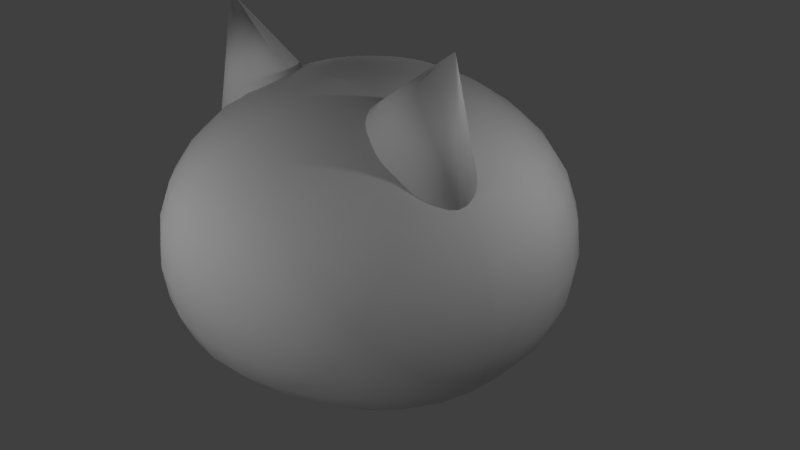 # Source: cat_head_plush.blend  (saved by Blender 2.79.0; exported with 4.5.12 LTS)
import bpy
from mathutils import Matrix  # noqa: F401  (used for matrix-valued properties, if any)

bpy.ops.wm.read_factory_settings(use_empty=True)
scene = bpy.context.scene
scene.name = 'Scene'

# ---- collections
col_collection_1 = bpy.data.collections.new('Collection 1'); scene.collection.children.link(col_collection_1)

# ---- world
world_world = bpy.data.worlds.new('World'); scene.world = world_world
world_world.color = (0.05088, 0.05088, 0.05088)
world_world.use_sun_shadow = False
world_world.sun_shadow_jitter_overblur = 0.0
world_world.cycles.sampling_method = 'MANUAL'

# ---- cameras
cam_camera = bpy.data.cameras.new('Camera')
cam_camera.clip_end = 100.0
cam_camera.lens = 35.0
cam_camera.sensor_width = 32.0
cam_camera.sensor_height = 18.0
cam_camera.ortho_scale = 7.314
cam_camera.dof.focus_distance = 0.0
cam_camera.dof.aperture_fstop = 128.0

# ---- lights
light_lamp = bpy.data.lights.new('Lamp', 'POINT')
light_lamp.transmission_factor = 0.0
light_lamp.cutoff_distance = 30.0
light_lamp.energy = 100.0
light_lamp.shadow_buffer_clip_start = 1.001
light_lamp.shadow_soft_size = 0.1
light_lamp.shadow_maximum_resolution = 0.006
light_lamp.use_absolute_resolution = True
light_lamp_001 = bpy.data.lights.new('Lamp.001', 'POINT')
light_lamp_001.transmission_factor = 0.0
light_lamp_001.cutoff_distance = 30.0
light_lamp_001.energy = 100.0
light_lamp_001.shadow_buffer_clip_start = 1.001
light_lamp_001.shadow_soft_size = 0.1
light_lamp_001.shadow_maximum_resolution = 0.006
light_lamp_001.use_absolute_resolution = True
light_lamp_002 = bpy.data.lights.new('Lamp.002', 'POINT')
light_lamp_002.transmission_factor = 0.0
light_lamp_002.cutoff_distance = 30.0
light_lamp_002.energy = 100.0
light_lamp_002.shadow_buffer_clip_start = 1.001
light_lamp_002.shadow_soft_size = 0.1
light_lamp_002.shadow_maximum_resolution = 0.006
light_lamp_002.use_absolute_resolution = True
light_lamp_003 = bpy.data.lights.new('Lamp.003', 'POINT')
light_lamp_003.transmission_factor = 0.0
light_lamp_003.cutoff_distance = 30.0
light_lamp_003.energy = 100.0
light_lamp_003.shadow_buffer_clip_start = 1.001
light_lamp_003.shadow_soft_size = 0.1
light_lamp_003.shadow_maximum_resolution = 0.006
light_lamp_003.use_absolute_resolution = True

# ---- meshes
me_sphere = bpy.data.meshes.new('Sphere')
me_sphere.from_pydata([(0.0, -3.864e-07, -0.6432), (0.03806, 0.1913, 0.8308), (0.07466, 0.3753, 0.7786), (0.1084, 0.5449, 0.6985), (0.1379, 0.6935, 0.5967), (0.1622, 0.8155, 0.48), (0.1802, 0.9061, 0.3415), (0.1914, 0.9619, 0.1788), (0.1951, 0.9808, 0.005236), (0.1914, 0.9619, -0.1643), (0.1803, 0.9061, -0.3143), (0.1623, 0.8155, -0.4289), (0.1381, 0.6935, -0.5156), (0.1084, 0.5449, -0.5953), (0.07469, 0.3753, -0.6619), (0.03813, 0.1913, -0.6659), (0.07466, 0.1802, 0.8308), (0.1464, 0.3536, 0.7785), (0.2126, 0.5133, 0.6984), (0.2706, 0.6533, 0.5966), (0.3182, 0.7682, 0.4798), (0.3536, 0.8536, 0.3414), (0.3754, 0.9061, 0.1789), (0.3827, 0.9239, 0.005421), (0.3754, 0.9061, -0.164), (0.3537, 0.8536, -0.3137), (0.3184, 0.7682, -0.428), (0.2708, 0.6533, -0.5149), (0.2127, 0.5133, -0.5949), (0.1465, 0.3536, -0.6615), (0.0748, 0.1802, -0.6646), (0.1084, 0.1622, 0.8307), (0.2126, 0.3182, 0.7785), (0.3087, 0.4619, 0.6983), (0.3928, 0.5879, 0.5964), (0.4619, 0.6913, 0.4795), (0.5133, 0.7682, 0.3413), (0.5449, 0.8155, 0.1789), (0.5557, 0.8315, 0.005706), (0.545, 0.8155, -0.1634), (0.5135, 0.7682, -0.3126), (0.4623, 0.6913, -0.4265), (0.3931, 0.5879, -0.5138), (0.3088, 0.4619, -0.5943), (0.2127, 0.3182, -0.661), (0.1086, 0.1622, -0.6624), (0.1379, 0.1379, 0.8307), (0.2706, 0.2706, 0.7784), (0.3928, 0.3928, 0.6981), (0.5, 0.5, 0.5961), (0.5879, 0.5879, 0.4792), (0.6533, 0.6533, 0.3411), (0.6936, 0.6935, 0.1789), (0.7072, 0.7071, 0.006073), (0.6937, 0.6935, -0.1626), (0.6536, 0.6533, -0.3112), (0.5884, 0.5879, -0.4246), (0.5004, 0.5, -0.5123), (0.3931, 0.3928, -0.5934), (0.2707, 0.2706, -0.6601), (0.1382, 0.1379, -0.6595), (0.1622, 0.1084, 0.8307), (0.3182, 0.2126, 0.7783), (0.4619, 0.3087, 0.6979), (0.5879, 0.3928, 0.5957), (0.6913, 0.4619, 0.4787), (0.7682, 0.5133, 0.3408), (0.8156, 0.5449, 0.179), (0.8316, 0.5556, 0.006507), (0.8157, 0.5449, -0.1617), (0.7686, 0.5133, -0.3094), (0.6919, 0.4619, -0.4222), (0.5884, 0.3928, -0.5105), (0.4622, 0.3087, -0.5924), (0.3186, 0.2126, -0.659), (0.1627, 0.1084, -0.656), (0.1802, 0.07466, 0.8307), (0.3536, 0.1464, 0.7782), (0.5133, 0.2126, 0.6977), (0.6533, 0.2706, 0.5953), (0.7682, 0.3182, 0.4782), (0.8536, 0.3536, 0.3405), (0.9062, 0.3753, 0.1791), (0.924, 0.3827, 0.006998), (0.9064, 0.3753, -0.1606), (0.854, 0.3536, -0.3074), (0.7688, 0.3182, -0.4195), (0.6539, 0.2706, -0.5084), (0.5148, 0.2126, -0.5913), (0.3556, 0.1464, -0.6578), (0.1813, 0.07465, -0.6522), (0.1913, 0.03806, 0.8307), (0.3753, 0.07466, 0.7781), (0.5449, 0.1084, 0.6974), (0.6935, 0.1379, 0.5949), (0.8155, 0.1622, 0.4777), (0.9062, 0.1802, 0.3402), (0.962, 0.1913, 0.1792), (0.9809, 0.1951, 0.007549), (0.9622, 0.1913, -0.1594), (0.9066, 0.1802, -0.3052), (0.8165, 0.1622, -0.4166), (0.6972, 0.1379, -0.5066), (0.5523, 0.1083, -0.5909), (0.3815, 0.07462, -0.6565), (0.1934, 0.03805, -0.6482), (0.1951, -3.043e-07, 0.8306), (0.3827, -2.975e-07, 0.7779), (0.5556, -2.917e-07, 0.6972), (0.7071, -3.024e-07, 0.5944), (0.8315, -3.224e-07, 0.4771), (0.9239, -2.681e-07, 0.3399), (0.9809, -3.912e-07, 0.1792), (1.0, -3.797e-07, 0.008157), (0.9811, -3.985e-07, -0.1581), (0.9248, -2.834e-06, -0.303), (0.8367, -2.762e-05, -0.4141), (0.7221, -8.801e-05, -0.5058), (0.5769, -0.0001279, -0.5914), (0.3964, -8.191e-05, -0.6553), (0.1984, -1.857e-05, -0.6444), (0.1913, -0.03806, 0.8306), (0.3753, -0.07466, 0.7778), (0.5449, -0.1084, 0.6969), (0.6935, -0.138, 0.594), (0.8155, -0.1622, 0.4765), (0.9062, -0.1802, 0.3396), (0.962, -0.1913, 0.1793), (0.981, -0.1951, 0.00877), (0.9623, -0.1913, -0.1568), (0.9098, -0.1803, -0.301), (0.8312, -0.1623, -0.4124), (0.7227, -0.1381, -0.5054), (0.5763, -0.1086, -0.5914), (0.3973, -0.07479, -0.6538), (0.1958, -0.03809, -0.6408), (0.1802, -0.07466, 0.8306), (0.3536, -0.1464, 0.7777), (0.3797, -0.1466, -0.6515), (0.1854, -0.07469, -0.6376), (0.1622, -0.1084, 0.8306), (0.1674, -0.1084, -0.6348), (0.1379, -0.138, 0.8305), (0.1424, -0.138, -0.6325), (0.1084, -0.1622, 0.8305), (0.1117, -0.1622, -0.6306), (0.07466, -0.1802, 0.8305), (0.07667, -0.1803, -0.6292), (0.03806, -0.1913, 0.8305), (0.03896, -0.1913, -0.6283), (-7.212e-09, -0.1951, 0.8305), (4.191e-09, -0.1951, -0.628), (-0.03806, -0.1913, 0.8305), (-0.03896, -0.1913, -0.6283), (-1.247e-07, -6.045e-07, 0.8494), (-0.07466, -0.1802, 0.8305), (-0.07667, -0.1803, -0.6292), (-0.1084, -0.1622, 0.8305), (-0.1117, -0.1622, -0.6306), (-0.1379, -0.138, 0.8305), (-0.1424, -0.138, -0.6325), (-0.1622, -0.1084, 0.8306), (-0.1674, -0.1084, -0.6348), (-0.1802, -0.07466, 0.8306), (-0.3536, -0.1464, 0.7777), (-0.3797, -0.1466, -0.6515), (-0.1854, -0.07469, -0.6376), (-0.1913, -0.03806, 0.8306), (-0.3753, -0.07466, 0.7778), (-0.5449, -0.1084, 0.6969), (-0.6935, -0.1379, 0.594), (-0.8155, -0.1622, 0.4765), (-0.9062, -0.1802, 0.3396), (-0.962, -0.1913, 0.1793), (-0.981, -0.1951, 0.00877), (-0.9623, -0.1913, -0.1568), (-0.9098, -0.1803, -0.301), (-0.8312, -0.1623, -0.4124), (-0.7227, -0.1381, -0.5054), (-0.5763, -0.1086, -0.5914), (-0.3973, -0.07479, -0.6538), (-0.1958, -0.03809, -0.6408), (-0.1951, -2.894e-07, 0.8306), (-0.3827, -2.602e-07, 0.7779), (-0.5556, -2.619e-07, 0.6972), (-0.7071, -1.683e-07, 0.5944), (-0.8315, -1.287e-07, 0.4771), (-0.9239, -3.128e-07, 0.3399), (-0.9809, -9.319e-08, 0.1792), (-1.0, -1.413e-07, 0.008157), (-0.9811, -1.005e-07, -0.1581), (-0.9248, -2.924e-06, -0.303), (-0.8367, -2.743e-05, -0.4141), (-0.7221, -8.787e-05, -0.5058), (-0.5769, -0.0001278, -0.5914), (-0.3964, -8.186e-05, -0.6553), (-0.1984, -1.858e-05, -0.6444), (-0.1913, 0.03806, 0.8307), (-0.3753, 0.07466, 0.7781), (-0.5449, 0.1084, 0.6974), (-0.6935, 0.1379, 0.5949), (-0.8155, 0.1622, 0.4777), (-0.9062, 0.1802, 0.3402), (-0.962, 0.1913, 0.1792), (-0.9809, 0.1951, 0.007549), (-0.9622, 0.1913, -0.1594), (-0.9066, 0.1802, -0.3052), (-0.8165, 0.1622, -0.4166), (-0.6972, 0.1379, -0.5066), (-0.5523, 0.1083, -0.5909), (-0.3815, 0.07462, -0.6565), (-0.1934, 0.03805, -0.6482), (-0.1802, 0.07466, 0.8307), (-0.3536, 0.1464, 0.7782), (-0.5133, 0.2126, 0.6977), (-0.6533, 0.2706, 0.5953), (-0.7682, 0.3182, 0.4782), (-0.8536, 0.3536, 0.3405), (-0.9062, 0.3753, 0.1791), (-0.924, 0.3827, 0.006998), (-0.9064, 0.3753, -0.1606), (-0.854, 0.3536, -0.3074), (-0.7688, 0.3182, -0.4195), (-0.6539, 0.2706, -0.5084), (-0.5148, 0.2126, -0.5913), (-0.3556, 0.1464, -0.6578), (-0.1813, 0.07465, -0.6522), (-0.1622, 0.1084, 0.8307), (-0.3182, 0.2126, 0.7783), (-0.4619, 0.3087, 0.6979), (-0.5879, 0.3928, 0.5957), (-0.6913, 0.4619, 0.4787), (-0.7682, 0.5133, 0.3408), (-0.8156, 0.5449, 0.179), (-0.8316, 0.5556, 0.006507), (-0.8157, 0.5449, -0.1617), (-0.7686, 0.5133, -0.3094), (-0.6919, 0.4619, -0.4222), (-0.5884, 0.3928, -0.5105), (-0.4622, 0.3087, -0.5924), (-0.3186, 0.2126, -0.659), (-0.1627, 0.1084, -0.656), (-0.1379, 0.1379, 0.8307), (-0.2706, 0.2706, 0.7784), (-0.3928, 0.3928, 0.6981), (-0.5, 0.5, 0.5961), (-0.5879, 0.5879, 0.4792), (-0.6533, 0.6533, 0.3411), (-0.6936, 0.6935, 0.1789), (-0.7072, 0.7071, 0.006073), (-0.6937, 0.6935, -0.1626), (-0.6536, 0.6533, -0.3112), (-0.5884, 0.5879, -0.4246), (-0.5004, 0.5, -0.5123), (-0.3931, 0.3928, -0.5934), (-0.2707, 0.2706, -0.6601), (-0.1382, 0.1379, -0.6595), (-0.1084, 0.1622, 0.8307), (-0.2126, 0.3182, 0.7785), (-0.3087, 0.4619, 0.6983), (-0.3928, 0.5879, 0.5964), (-0.4619, 0.6913, 0.4795), (-0.5133, 0.7682, 0.3413), (-0.5449, 0.8155, 0.1789), (-0.5557, 0.8315, 0.005706), (-0.545, 0.8155, -0.1634), (-0.5135, 0.7682, -0.3126), (-0.4623, 0.6913, -0.4265), (-0.3931, 0.5879, -0.5138), (-0.3088, 0.4619, -0.5943), (-0.2127, 0.3182, -0.661), (-0.1086, 0.1622, -0.6624), (-0.07466, 0.1802, 0.8308), (-0.1464, 0.3536, 0.7785), (-0.2126, 0.5133, 0.6984), (-0.2706, 0.6533, 0.5966), (-0.3182, 0.7682, 0.4798), (-0.3536, 0.8536, 0.3414), (-0.3754, 0.9061, 0.1789), (-0.3827, 0.9239, 0.005421), (-0.3754, 0.9061, -0.164), (-0.3537, 0.8536, -0.3137), (-0.3184, 0.7682, -0.428), (-0.2708, 0.6533, -0.5149), (-0.2127, 0.5133, -0.5949), (-0.1465, 0.3536, -0.6615), (-0.0748, 0.1802, -0.6646), (-0.03806, 0.1913, 0.8308), (-0.07466, 0.3753, 0.7786), (-0.1084, 0.5449, 0.6985), (-0.1379, 0.6935, 0.5967), (-0.1622, 0.8155, 0.48), (-0.1802, 0.9061, 0.3415), (-0.1914, 0.9619, 0.1788), (-0.1951, 0.9808, 0.005236), (-0.1914, 0.9619, -0.1643), (-0.1803, 0.9061, -0.3143), (-0.1623, 0.8155, -0.4289), (-0.1381, 0.6935, -0.5156), (-0.1084, 0.5449, -0.5953), (-0.07469, 0.3753, -0.6619), (-0.03813, 0.1913, -0.6659), (3.749e-08, 0.1951, 0.8308), (7.847e-08, 0.3827, 0.7786), (1.083e-07, 0.5556, 0.6985), (1.53e-07, 0.7071, 0.5968), (2.722e-07, 0.8315, 0.48), (6.357e-08, 0.9239, 0.3416), (2.573e-07, 0.9808, 0.1788), (2.724e-07, 1.0, 0.005187), (2.573e-07, 0.9808, -0.1644), (6.356e-08, 0.9239, -0.3146), (2.722e-07, 0.8315, -0.4292), (1.532e-07, 0.7071, -0.5159), (1.239e-07, 0.5556, -0.5955), (7.875e-08, 0.3827, -0.662), (1.537e-08, 0.1951, -0.6663), (-0.4937, 0.04588, 0.5585), (-0.4309, 0.0428, 0.587), (-0.3701, 0.03085, 0.6141), (-0.3137, 0.01051, 0.6387), (-0.2639, -0.01745, 0.6598), (-0.2226, -0.05196, 0.6768), (-0.1913, -0.09168, 0.6889), (-0.1713, -0.1351, 0.6956), (-0.1633, -0.1805, 0.6967), (-0.8057, -0.1949, 0.4029), (-0.8014, -0.1492, 0.4074), (-0.7848, -0.105, 0.4174), (-0.7567, -0.06393, 0.4324), (-0.7182, -0.02764, 0.452), (-0.6706, 0.002509, 0.4754), (-0.616, 0.02534, 0.5016), (-0.5562, 0.03999, 0.5296), (0.4937, 0.04588, 0.5585), (0.4309, 0.0428, 0.587), (0.3701, 0.03085, 0.6141), (0.3137, 0.01051, 0.6387), (0.2639, -0.01745, 0.6598), (0.2226, -0.05196, 0.6768), (0.1913, -0.09168, 0.6889), (0.1713, -0.1351, 0.6956), (0.1633, -0.1805, 0.6967), (0.8057, -0.1949, 0.4029), (0.8014, -0.1492, 0.4074), (0.7848, -0.105, 0.4174), (0.7567, -0.06393, 0.4324), (0.7182, -0.02764, 0.452), (0.6706, 0.002509, 0.4754), (0.616, 0.02534, 0.5016), (0.5562, 0.03999, 0.5296), (0.503, -0.2083, 0.7019), (0.9777, -0.2057, 0.008803), (0.3123, -0.2086, 0.7796), (0.2087, -0.2087, 0.8022), (0.1395, -0.2088, 0.8147), (0.08649, -0.2088, 0.8218), (0.04154, -0.2088, 0.8255), (-3.668e-09, -0.2088, 0.8266), (-0.04154, -0.2088, 0.8255), (-0.08649, -0.2088, 0.8218), (-0.1395, -0.2088, 0.8147), (-0.2087, -0.2087, 0.8022), (-0.3123, -0.2086, 0.7796), (-0.503, -0.2083, 0.7019), (-0.3496, -0.2032, -0.6489), (-0.3203, -0.2086, 0.7776), (-0.9582, -0.2051, -0.1567), (-0.9029, -0.2046, -0.3008), (-0.5146, -0.2083, 0.6967), (-0.8209, -0.2041, -0.412), (-0.6723, -0.2079, 0.5938), (-0.7051, -0.2038, -0.5046), (-0.8018, -0.2075, 0.4764), (-0.5502, -0.2035, -0.5906), (-0.898, -0.207, 0.3395), (-0.9575, -0.2064, 0.1793), (-0.7238, -0.2098, 1.074), (-0.166, -0.2083, 0.694), (0.7238, -0.2098, 1.074), (0.166, -0.2083, 0.694), (0.7069, -0.2097, 1.07), (0.7126, -0.2097, 1.073), (0.6973, -0.2097, 1.065), (0.6775, -0.2097, 1.052), (0.6077, -0.2095, 1.004), (0.8036, -0.2072, 0.4032), (0.7596, -0.2088, 0.8249), (0.739, -0.2095, 1.01), (0.7345, -0.2096, 1.042), (0.7321, -0.2097, 1.056), (0.7302, -0.2097, 1.063), (0.7286, -0.2097, 1.068), (0.7271, -0.2097, 1.071), (0.7255, -0.2097, 1.073), (0.7218, -0.2098, 1.075), (0.7195, -0.2098, 1.075), (0.7166, -0.2098, 1.074), (-0.7126, -0.2097, 1.073), (-0.7069, -0.2097, 1.07), (-0.6973, -0.2097, 1.065), (-0.6775, -0.2097, 1.052), (-0.6077, -0.2095, 1.004), (-0.7596, -0.2088, 0.8249), (-0.8036, -0.2072, 0.4032), (-0.739, -0.2095, 1.01), (-0.7345, -0.2096, 1.042), (-0.7321, -0.2097, 1.056), (-0.7302, -0.2097, 1.063), (-0.7286, -0.2097, 1.068), (-0.7271, -0.2097, 1.071), (-0.7255, -0.2097, 1.073), (-0.7218, -0.2098, 1.075), (-0.7195, -0.2098, 1.075), (-0.7166, -0.2098, 1.074), (-0.9777, -0.2057, 0.008803), (-0.5238, -0.2034, -0.5992), (-0.3284, -0.2032, -0.6472), (-0.2166, -0.2033, -0.6386), (-0.1421, -0.2033, -0.6333), (-0.08686, -0.2033, -0.6303), (-0.04143, -0.2033, -0.6288), (4.191e-09, -0.2033, -0.6283), (0.04143, -0.2033, -0.6288), (0.08686, -0.2033, -0.6303), (0.1421, -0.2033, -0.6333), (0.2166, -0.2033, -0.6386), (0.3496, -0.2032, -0.6489), (0.3284, -0.2032, -0.6472), (0.3203, -0.2086, 0.7776), (0.898, -0.207, 0.3395), (0.9575, -0.2064, 0.1793), (0.8018, -0.2075, 0.4764), (0.7051, -0.2038, -0.5046), (0.5502, -0.2035, -0.5906), (0.6723, -0.2079, 0.5938), (0.8209, -0.2041, -0.412), (0.5146, -0.2083, 0.6967), (0.9029, -0.2046, -0.3008), (0.9582, -0.2051, -0.1567), (0.5238, -0.2034, -0.5992), (0.5133, -0.2126, 0.6967), (0.6533, -0.2706, 0.5936), (0.7682, -0.3182, 0.476), (0.8536, -0.3536, 0.3392), (0.9062, -0.3753, 0.1794), (0.924, -0.3827, 0.009354), (0.9068, -0.3753, -0.1557), (0.8606, -0.3536, -0.2993), (0.7928, -0.3183, -0.4107), (0.6872, -0.2708, -0.5038), (0.5476, -0.2128, -0.5905), (0.3182, -0.2126, 0.7776), (0.4619, -0.3087, 0.6964), (0.5879, -0.3928, 0.5932), (0.6913, -0.4619, 0.4755), (0.7682, -0.5133, 0.3389), (0.8156, -0.5449, 0.1795), (0.8316, -0.5556, 0.009882), (0.8162, -0.5449, -0.1545), (0.7752, -0.5133, -0.2972), (0.716, -0.4621, -0.408), (0.6218, -0.3931, -0.5017), (0.4963, -0.3089, -0.5894), (0.3445, -0.2128, -0.6485), (0.2706, -0.2706, 0.7775), (0.3928, -0.3928, 0.6962), (0.5, -0.5, 0.5928), (0.5879, -0.5879, 0.475), (0.6533, -0.6533, 0.3387), (0.6936, -0.6935, 0.1795), (0.7072, -0.7071, 0.01034), (0.6938, -0.6935, -0.1535), (0.6569, -0.6533, -0.2949), (0.6036, -0.588, -0.4044), (0.5294, -0.5002, -0.4994), (0.4244, -0.393, -0.588), (0.2932, -0.2707, -0.6449), (0.2126, -0.3182, 0.7774), (0.3087, -0.4619, 0.6961), (0.3928, -0.5879, 0.5926), (0.4619, -0.6913, 0.4746), (0.5133, -0.7682, 0.3385), (0.5449, -0.8155, 0.1796), (0.5557, -0.8315, 0.01068), (0.5451, -0.8155, -0.1526), (0.514, -0.7682, -0.293), (0.4669, -0.6914, -0.4011), (0.4082, -0.588, -0.4961), (0.3306, -0.4621, -0.5859), (0.2273, -0.3183, -0.6409), (0.1464, -0.3536, 0.7774), (0.2126, -0.5133, 0.6959), (0.2706, -0.6533, 0.5923), (0.3182, -0.7682, 0.4744), (0.3536, -0.8536, 0.3383), (0.3754, -0.9061, 0.1796), (0.3828, -0.9239, 0.01094), (0.3755, -0.9061, -0.1521), (0.3538, -0.8536, -0.2919), (0.3188, -0.7682, -0.399), (0.2741, -0.6533, -0.4934), (0.2203, -0.5133, -0.5834), (0.1532, -0.3536, -0.6375), (0.07466, -0.3753, 0.7773), (0.1084, -0.5449, 0.6959), (0.138, -0.6935, 0.5922), (0.1622, -0.8155, 0.4742), (0.1802, -0.9061, 0.3382), (0.1914, -0.9619, 0.1797), (0.1951, -0.9808, 0.01113), (0.1914, -0.9619, -0.1517), (0.1804, -0.9061, -0.2912), (0.1623, -0.8155, -0.3981), (0.1382, -0.6935, -0.4924), (0.1098, -0.5449, -0.5822), (0.07688, -0.3753, -0.6354), (4.122e-08, -0.3827, 0.7773), (2.632e-08, -0.5556, 0.6958), (-2.584e-08, -0.7071, 0.5922), (-8.544e-08, -0.8315, 0.4741), (6.357e-08, -0.9239, 0.3382), (-8.545e-08, -0.9808, 0.1797), (-1.004e-07, -1.0, 0.01119), (-8.545e-08, -0.9808, -0.1516), (6.356e-08, -0.9239, -0.2909), (-8.522e-08, -0.8315, -0.3977), (-2.561e-08, -0.7071, -0.4921), (-1.071e-08, -0.5556, -0.5819), (4.191e-09, -0.3827, -0.6346), (-0.07466, -0.3753, 0.7773), (-0.1084, -0.5449, 0.6959), (-0.138, -0.6935, 0.5922), (-0.1622, -0.8155, 0.4742), (-0.1802, -0.9061, 0.3382), (-0.1914, -0.9619, 0.1797), (-0.1951, -0.9808, 0.01113), (-0.1914, -0.9619, -0.1517), (-0.1804, -0.9061, -0.2912), (-0.1623, -0.8155, -0.3981), (-0.1382, -0.6935, -0.4924), (-0.1098, -0.5449, -0.5822), (-0.07688, -0.3753, -0.6354), (-0.1464, -0.3536, 0.7774), (-0.2126, -0.5133, 0.6959), (-0.2706, -0.6533, 0.5923), (-0.3182, -0.7682, 0.4744), (-0.3536, -0.8536, 0.3383), (-0.3754, -0.9061, 0.1796), (-0.3828, -0.9239, 0.01094), (-0.3755, -0.9061, -0.1521), (-0.3538, -0.8536, -0.2919), (-0.3188, -0.7682, -0.399), (-0.2741, -0.6533, -0.4934), (-0.2203, -0.5133, -0.5834), (-0.1532, -0.3536, -0.6375), (-0.2126, -0.3182, 0.7774), (-0.3087, -0.4619, 0.6961), (-0.3928, -0.5879, 0.5926), (-0.4619, -0.6913, 0.4746), (-0.5133, -0.7682, 0.3385), (-0.5449, -0.8155, 0.1796), (-0.5557, -0.8315, 0.01068), (-0.5451, -0.8155, -0.1526), (-0.514, -0.7682, -0.293), (-0.4669, -0.6914, -0.4011), (-0.4082, -0.588, -0.4961), (-0.3306, -0.4621, -0.5859), (-0.2273, -0.3183, -0.6409), (-0.2706, -0.2706, 0.7775), (-0.3928, -0.3928, 0.6962), (-0.5, -0.5, 0.5928), (-0.5879, -0.5879, 0.475), (-0.6533, -0.6533, 0.3387), (-0.6936, -0.6935, 0.1795), (-0.7072, -0.7071, 0.01034), (-0.6938, -0.6935, -0.1535), (-0.6569, -0.6533, -0.2949), (-0.6036, -0.588, -0.4044), (-0.5294, -0.5002, -0.4994), (-0.4244, -0.393, -0.588), (-0.2932, -0.2707, -0.6449), (-0.3182, -0.2126, 0.7776), (-0.4619, -0.3087, 0.6964), (-0.5879, -0.3928, 0.5932), (-0.6913, -0.4619, 0.4755), (-0.7682, -0.5133, 0.3389), (-0.8156, -0.5449, 0.1795), (-0.8316, -0.5556, 0.009882), (-0.8162, -0.5449, -0.1545), (-0.7752, -0.5133, -0.2972), (-0.716, -0.4621, -0.408), (-0.6218, -0.3931, -0.5017), (-0.4963, -0.3089, -0.5894), (-0.3445, -0.2128, -0.6485), (-0.5133, -0.2126, 0.6967), (-0.6533, -0.2706, 0.5936), (-0.7682, -0.3182, 0.476), (-0.8536, -0.3536, 0.3392), (-0.9062, -0.3753, 0.1794), (-0.924, -0.3827, 0.009354), (-0.9068, -0.3753, -0.1557), (-0.8606, -0.3536, -0.2993), (-0.7928, -0.3183, -0.4107), (-0.6872, -0.2708, -0.5038), (-0.5476, -0.2128, -0.5905), (-0.7307, -0.2175, 1.089), (-0.1677, -0.2263, 0.6922), (-0.1842, -0.2705, 0.6822), (-0.2123, -0.3115, 0.6672), (-0.2509, -0.3478, 0.6476), (-0.2984, -0.378, 0.6242), (-0.3531, -0.4008, 0.598), (-0.4128, -0.4155, 0.5699), (-0.4753, -0.4214, 0.5411), (-0.5382, -0.4183, 0.5126), (-0.5989, -0.4063, 0.4855), (-0.6553, -0.386, 0.4609), (-0.7051, -0.358, 0.4397), (-0.7465, -0.3235, 0.4228), (-0.7778, -0.2838, 0.4107), (-0.7978, -0.2404, 0.404), (0.7307, -0.2175, 1.089), (0.1677, -0.2263, 0.6922), (0.1842, -0.2705, 0.6822), (0.2123, -0.3115, 0.6672), (0.2509, -0.3478, 0.6476), (0.2984, -0.378, 0.6242), (0.3531, -0.4008, 0.598), (0.4128, -0.4155, 0.5699), (0.4753, -0.4214, 0.5411), (0.5382, -0.4183, 0.5126), (0.5989, -0.4063, 0.4855), (0.6553, -0.386, 0.4609), (0.7051, -0.358, 0.4397), (0.7465, -0.3235, 0.4228), (0.7778, -0.2838, 0.4107), (0.7978, -0.2404, 0.404), (0.5238, -0.2034, -0.5992), (0.9582, -0.2051, -0.1567), (0.9029, -0.2046, -0.3008), (0.5146, -0.2083, 0.6967), (0.8209, -0.2041, -0.412), (0.6723, -0.2079, 0.5938), (0.7051, -0.2038, -0.5046), (0.8018, -0.2075, 0.4764), (0.5502, -0.2035, -0.5906), (0.898, -0.207, 0.3395), (0.9575, -0.2064, 0.1793), (0.3284, -0.2032, -0.6472), (0.3496, -0.2032, -0.6489), (0.3203, -0.2086, 0.7776), (0.2166, -0.2033, -0.6386), (0.1421, -0.2033, -0.6333), (0.08686, -0.2033, -0.6303), (0.04143, -0.2033, -0.6288), (4.191e-09, -0.2033, -0.6283), (-0.04143, -0.2033, -0.6288), (-0.08686, -0.2033, -0.6303), (-0.1421, -0.2033, -0.6333), (-0.2166, -0.2033, -0.6386), (-0.3284, -0.2032, -0.6472), (-0.5238, -0.2034, -0.5992), (-0.9777, -0.2057, 0.008803), (-0.7166, -0.2098, 1.074), (-0.7195, -0.2098, 1.075), (-0.7218, -0.2098, 1.075), (-0.7255, -0.2097, 1.073), (-0.7271, -0.2097, 1.071), (-0.7286, -0.2097, 1.068), (-0.7302, -0.2097, 1.063), (-0.7321, -0.2097, 1.056), (-0.7345, -0.2096, 1.042), (-0.739, -0.2095, 1.01), (-0.7596, -0.2088, 0.8249), (-0.8036, -0.2072, 0.4032), (-0.6077, -0.2095, 1.004), (-0.6775, -0.2097, 1.052), (-0.6973, -0.2097, 1.065), (-0.7069, -0.2097, 1.07), (-0.7126, -0.2097, 1.073), (0.7166, -0.2098, 1.074), (0.7195, -0.2098, 1.075), (0.7218, -0.2098, 1.075), (0.7255, -0.2097, 1.073), (0.7271, -0.2097, 1.071), (0.7286, -0.2097, 1.068), (0.7302, -0.2097, 1.063), (0.7321, -0.2097, 1.056), (0.7345, -0.2096, 1.042), (0.739, -0.2095, 1.01), (0.7596, -0.2088, 0.8249), (0.8036, -0.2072, 0.4032), (0.6077, -0.2095, 1.004), (0.6775, -0.2097, 1.052), (0.6973, -0.2097, 1.065), (0.7069, -0.2097, 1.07), (0.7126, -0.2097, 1.073), (0.166, -0.2083, 0.694), (0.7238, -0.2098, 1.074), (-0.166, -0.2083, 0.694), (-0.7238, -0.2098, 1.074), (-0.898, -0.207, 0.3395), (-0.9575, -0.2064, 0.1793), (-0.8018, -0.2075, 0.4764), (-0.7051, -0.2038, -0.5046), (-0.5502, -0.2035, -0.5906), (-0.6723, -0.2079, 0.5938), (-0.8209, -0.2041, -0.412), (-0.5146, -0.2083, 0.6967), (-0.9029, -0.2046, -0.3008), (-0.9582, -0.2051, -0.1567), (-0.3496, -0.2032, -0.6489), (-0.3203, -0.2086, 0.7776), (-0.503, -0.2083, 0.7019), (-0.3123, -0.2086, 0.7796), (-0.2087, -0.2087, 0.8022), (-0.1395, -0.2088, 0.8147), (-0.08649, -0.2088, 0.8218), (-0.04154, -0.2088, 0.8255), (-3.668e-09, -0.2088, 0.8266), (0.04154, -0.2088, 0.8255), (0.08649, -0.2088, 0.8218), (0.1395, -0.2088, 0.8147), (0.2087, -0.2087, 0.8022), (0.3123, -0.2086, 0.7796), (0.9777, -0.2057, 0.008803), (0.503, -0.2083, 0.7019)], [], [(316, 315, 14, 15), (309, 308, 7, 8), (302, 154, 1), (0, 316, 15), (310, 309, 8, 9), (303, 302, 1, 2), (311, 310, 9, 10), (304, 303, 2, 3), (312, 311, 10, 11), (305, 304, 3, 4), (313, 312, 11, 12), (306, 305, 4, 5), (314, 313, 12, 13), (307, 306, 5, 6), (315, 314, 13, 14), (308, 307, 6, 7), (14, 13, 28, 29), (7, 6, 21, 22), (15, 14, 29, 30), (8, 7, 22, 23), (1, 154, 16), (0, 15, 30), (9, 8, 23, 24), (2, 1, 16, 17), (10, 9, 24, 25), (3, 2, 17, 18), (11, 10, 25, 26), (4, 3, 18, 19), (12, 11, 26, 27), (5, 4, 19, 20), (13, 12, 27, 28), (6, 5, 20, 21), (18, 17, 32, 33), (26, 25, 40, 41), (19, 18, 33, 34), (27, 26, 41, 42), (20, 19, 34, 35), (28, 27, 42, 43), (21, 20, 35, 36), (29, 28, 43, 44), (22, 21, 36, 37), (30, 29, 44, 45), (23, 22, 37, 38), (16, 154, 31), (0, 30, 45), (24, 23, 38, 39), (17, 16, 31, 32), (25, 24, 39, 40), (37, 36, 51, 52), (45, 44, 59, 60), (38, 37, 52, 53), (31, 154, 46), (0, 45, 60), (39, 38, 53, 54), (32, 31, 46, 47), (40, 39, 54, 55), (33, 32, 47, 48), (41, 40, 55, 56), (34, 33, 48, 49), (42, 41, 56, 57), (35, 34, 49, 50), (43, 42, 57, 58), (36, 35, 50, 51), (44, 43, 58, 59), (56, 55, 70, 71), (49, 48, 63, 64), (57, 56, 71, 72), (50, 49, 64, 65), (58, 57, 72, 73), (51, 50, 65, 66), (59, 58, 73, 74), (52, 51, 66, 67), (60, 59, 74, 75), (53, 52, 67, 68), (46, 154, 61), (0, 60, 75), (54, 53, 68, 69), (47, 46, 61, 62), (55, 54, 69, 70), (48, 47, 62, 63), (75, 74, 89, 90), (68, 67, 82, 83), (61, 154, 76), (0, 75, 90), (69, 68, 83, 84), (62, 61, 76, 77), (70, 69, 84, 85), (63, 62, 77, 78), (71, 70, 85, 86), (64, 63, 78, 79), (72, 71, 86, 87), (65, 64, 79, 80), (73, 72, 87, 88), (66, 65, 80, 81), (74, 73, 88, 89), (67, 66, 81, 82), (79, 78, 93, 94), (87, 86, 101, 102), (80, 79, 94, 95), (88, 87, 102, 103), (81, 80, 95, 96), (89, 88, 103, 104), (82, 81, 96, 97), (90, 89, 104, 105), (83, 82, 97, 98), (76, 154, 91), (0, 90, 105), (84, 83, 98, 99), (77, 76, 91, 92), (85, 84, 99, 100), (78, 77, 92, 93), (86, 85, 100, 101), (98, 97, 112, 113), (91, 154, 106), (0, 105, 120), (99, 98, 113, 114), (92, 91, 106, 107), (100, 99, 114, 115), (93, 92, 107, 108), (101, 100, 115, 116), (94, 93, 108, 109), (102, 101, 116, 117), (95, 94, 109, 110), (103, 102, 117, 118), (96, 95, 110, 111), (104, 103, 118, 119), (97, 96, 111, 112), (105, 104, 119, 120), (117, 116, 131, 132), (110, 109, 124, 125), (118, 117, 132, 133), (111, 110, 125, 126), (119, 118, 133, 134), (112, 111, 126, 127), (120, 119, 134, 135), (113, 112, 127, 128), (106, 154, 121), (0, 120, 135), (114, 113, 128, 129), (107, 106, 121, 122), (115, 114, 129, 130), (108, 107, 122, 123), (116, 115, 130, 131), (109, 108, 123, 124), (0, 135, 139), (122, 121, 136, 137), (135, 134, 138, 139), (121, 154, 136), (136, 154, 140), (0, 139, 141), (351, 137, 429), (353, 140, 142, 354), (140, 154, 142), (0, 141, 143), (142, 154, 144), (0, 143, 145), (354, 142, 144, 355), (144, 154, 146), (0, 145, 147), (355, 144, 146, 356), (146, 154, 148), (0, 147, 149), (356, 146, 148, 357), (148, 154, 150), (0, 149, 151), (357, 148, 150, 358), (150, 154, 152), (0, 151, 153), (358, 150, 152, 359), (152, 154, 155), (0, 153, 156), (359, 152, 155, 360), (155, 154, 157), (0, 156, 158), (360, 155, 157, 361), (157, 154, 159), (0, 158, 160), (361, 157, 159, 362), (159, 154, 161), (0, 160, 162), (362, 159, 161, 363), (365, 416, 165), (161, 154, 163), (0, 162, 166), (363, 161, 163, 164, 366), (364, 366, 164), (367, 415, 174, 175), (164, 163, 167, 168), (368, 367, 175, 176), (364, 164, 168, 169, 369), (370, 368, 176, 177), (371, 369, 169, 170), (372, 370, 177, 178), (373, 371, 170, 171), (374, 372, 178, 179), (375, 373, 171, 172), (376, 375, 172, 173), (166, 165, 180, 181), (415, 376, 173, 174), (163, 154, 167), (0, 166, 181), (179, 178, 193, 194), (172, 171, 186, 187), (180, 179, 194, 195), (173, 172, 187, 188), (181, 180, 195, 196), (174, 173, 188, 189), (167, 154, 182), (0, 181, 196), (175, 174, 189, 190), (168, 167, 182, 183), (176, 175, 190, 191), (169, 168, 183, 184), (177, 176, 191, 192), (170, 169, 184, 185), (178, 177, 192, 193), (171, 170, 185, 186), (183, 182, 197, 198), (191, 190, 205, 206), (184, 183, 198, 199), (192, 191, 206, 207), (185, 184, 199, 200), (193, 192, 207, 208), (186, 185, 200, 201), (194, 193, 208, 209), (187, 186, 201, 202), (195, 194, 209, 210), (188, 187, 202, 203), (196, 195, 210, 211), (189, 188, 203, 204), (182, 154, 197), (0, 196, 211), (190, 189, 204, 205), (202, 201, 216, 217), (210, 209, 224, 225), (203, 202, 217, 218), (211, 210, 225, 226), (204, 203, 218, 219), (197, 154, 212), (0, 211, 226), (205, 204, 219, 220), (198, 197, 212, 213), (206, 205, 220, 221), (199, 198, 213, 214), (207, 206, 221, 222), (200, 199, 214, 215), (208, 207, 222, 223), (201, 200, 215, 216), (209, 208, 223, 224), (221, 220, 235, 236), (214, 213, 228, 229), (222, 221, 236, 237), (215, 214, 229, 230), (223, 222, 237, 238), (216, 215, 230, 231), (224, 223, 238, 239), (217, 216, 231, 232), (225, 224, 239, 240), (218, 217, 232, 233), (226, 225, 240, 241), (219, 218, 233, 234), (212, 154, 227), (0, 226, 241), (220, 219, 234, 235), (213, 212, 227, 228), (240, 239, 254, 255), (233, 232, 247, 248), (241, 240, 255, 256), (234, 233, 248, 249), (227, 154, 242), (0, 241, 256), (235, 234, 249, 250), (228, 227, 242, 243), (236, 235, 250, 251), (229, 228, 243, 244), (237, 236, 251, 252), (230, 229, 244, 245), (238, 237, 252, 253), (231, 230, 245, 246), (239, 238, 253, 254), (232, 231, 246, 247), (252, 251, 266, 267), (245, 244, 259, 260), (253, 252, 267, 268), (246, 245, 260, 261), (254, 253, 268, 269), (247, 246, 261, 262), (255, 254, 269, 270), (248, 247, 262, 263), (256, 255, 270, 271), (249, 248, 263, 264), (242, 154, 257), (0, 256, 271), (250, 249, 264, 265), (243, 242, 257, 258), (251, 250, 265, 266), (244, 243, 258, 259), (271, 270, 285, 286), (264, 263, 278, 279), (257, 154, 272), (0, 271, 286), (265, 264, 279, 280), (258, 257, 272, 273), (266, 265, 280, 281), (259, 258, 273, 274), (267, 266, 281, 282), (260, 259, 274, 275), (268, 267, 282, 283), (261, 260, 275, 276), (269, 268, 283, 284), (262, 261, 276, 277), (270, 269, 284, 285), (263, 262, 277, 278), (275, 274, 289, 290), (283, 282, 297, 298), (276, 275, 290, 291), (284, 283, 298, 299), (277, 276, 291, 292), (285, 284, 299, 300), (278, 277, 292, 293), (286, 285, 300, 301), (279, 278, 293, 294), (272, 154, 287), (0, 286, 301), (280, 279, 294, 295), (273, 272, 287, 288), (281, 280, 295, 296), (274, 273, 288, 289), (282, 281, 296, 297), (294, 293, 308, 309), (287, 154, 302), (0, 301, 316), (295, 294, 309, 310), (288, 287, 302, 303), (296, 295, 310, 311), (289, 288, 303, 304), (297, 296, 311, 312), (290, 289, 304, 305), (298, 297, 312, 313), (291, 290, 305, 306), (299, 298, 313, 314), (292, 291, 306, 307), (300, 299, 314, 315), (293, 292, 307, 308), (301, 300, 315, 316), (404, 403, 326), (386, 343, 387), (338, 339, 381, 382), (339, 340, 383, 381), (340, 341, 384, 383), (341, 342, 385, 384), (343, 344, 388, 387), (342, 380, 385), (334, 350, 349, 348, 347, 346, 345, 344, 343, 386, 380, 342, 341, 340, 339, 338, 337, 336, 335), (344, 345, 389, 388), (345, 346, 390, 389), (346, 347, 391, 390), (347, 348, 392, 391), (348, 349, 393, 392), (349, 350, 394, 393), (334, 335, 395, 379), (350, 334, 379, 394), (335, 336, 396, 395), (336, 337, 397, 396), (337, 338, 382, 397), (321, 398, 399, 322), (322, 399, 400, 323), (323, 400, 401, 324), (324, 401, 402, 325), (326, 403, 405, 327), (325, 402, 378), (317, 318, 319, 320, 321, 322, 323, 324, 325, 378, 404, 326, 327, 328, 329, 330, 331, 332, 333), (327, 405, 406, 328), (328, 406, 407, 329), (329, 407, 408, 330), (330, 408, 409, 331), (331, 409, 410, 332), (332, 410, 411, 333), (317, 377, 412, 318), (333, 411, 377, 317), (318, 412, 413, 319), (319, 413, 414, 320), (320, 414, 398, 321), (165, 416, 374, 179, 180), (162, 417, 365, 165, 166), (160, 418, 417, 162), (158, 419, 418, 160), (156, 420, 419, 158), (153, 421, 420, 156), (151, 422, 421, 153), (149, 423, 422, 151), (147, 424, 423, 149), (145, 425, 424, 147), (143, 426, 425, 145), (139, 138, 427, 428, 141), (141, 428, 426, 143), (137, 136, 140, 353, 429), (127, 126, 430, 431), (126, 125, 432, 430), (133, 132, 433, 434), (125, 124, 435, 432), (132, 131, 436, 433), (124, 123, 437, 435), (131, 130, 438, 436), (128, 127, 431, 352), (129, 128, 352, 439), (130, 129, 439, 438), (134, 133, 434, 440, 138), (138, 440, 427), (123, 122, 137, 351, 437), (639, 726, 446, 447), (640, 639, 447, 448), (641, 727, 441), (642, 640, 448, 449), (643, 641, 441, 442), (644, 642, 449, 450), (645, 643, 442, 443), (646, 644, 450, 451), (647, 645, 443, 444), (638, 646, 451), (648, 647, 444, 445), (726, 648, 445, 446), (451, 450, 462, 463), (444, 443, 455, 456), (638, 451, 463, 464, 650), (445, 444, 456, 457), (649, 650, 464), (446, 445, 457, 458), (447, 446, 458, 459), (651, 725, 452), (448, 447, 459, 460), (449, 448, 460, 461), (442, 441, 453, 454), (450, 449, 461, 462), (443, 442, 454, 455), (460, 459, 472, 473), (453, 452, 465, 466), (461, 460, 473, 474), (454, 453, 466, 467), (462, 461, 474, 475), (455, 454, 467, 468), (463, 462, 475, 476), (456, 455, 468, 469), (464, 463, 476, 477), (457, 456, 469, 470), (649, 464, 477, 652), (458, 457, 470, 471), (459, 458, 471, 472), (469, 468, 481, 482), (477, 476, 489, 490), (470, 469, 482, 483), (652, 477, 490, 653), (471, 470, 483, 484), (472, 471, 484, 485), (473, 472, 485, 486), (466, 465, 478, 479), (474, 473, 486, 487), (467, 466, 479, 480), (475, 474, 487, 488), (468, 467, 480, 481), (476, 475, 488, 489), (486, 485, 498, 499), (479, 478, 491, 492), (487, 486, 499, 500), (480, 479, 492, 493), (488, 487, 500, 501), (481, 480, 493, 494), (489, 488, 501, 502), (482, 481, 494, 495), (490, 489, 502, 503), (483, 482, 495, 496), (653, 490, 503, 654), (484, 483, 496, 497), (485, 484, 497, 498), (503, 502, 515, 516), (496, 495, 508, 509), (654, 503, 516, 655), (497, 496, 509, 510), (498, 497, 510, 511), (499, 498, 511, 512), (492, 491, 504, 505), (500, 499, 512, 513), (493, 492, 505, 506), (501, 500, 513, 514), (494, 493, 506, 507), (502, 501, 514, 515), (495, 494, 507, 508), (505, 504, 517, 518), (513, 512, 525, 526), (506, 505, 518, 519), (514, 513, 526, 527), (507, 506, 519, 520), (515, 514, 527, 528), (508, 507, 520, 521), (516, 515, 528, 529), (509, 508, 521, 522), (655, 516, 529, 656), (510, 509, 522, 523), (511, 510, 523, 524), (512, 511, 524, 525), (522, 521, 534, 535), (656, 529, 542, 657), (523, 522, 535, 536), (524, 523, 536, 537), (525, 524, 537, 538), (518, 517, 530, 531), (526, 525, 538, 539), (519, 518, 531, 532), (527, 526, 539, 540), (520, 519, 532, 533), (528, 527, 540, 541), (521, 520, 533, 534), (529, 528, 541, 542), (539, 538, 551, 552), (532, 531, 544, 545), (540, 539, 552, 553), (533, 532, 545, 546), (541, 540, 553, 554), (534, 533, 546, 547), (542, 541, 554, 555), (535, 534, 547, 548), (657, 542, 555, 658), (536, 535, 548, 549), (537, 536, 549, 550), (538, 537, 550, 551), (531, 530, 543, 544), (658, 555, 568, 659), (549, 548, 561, 562), (550, 549, 562, 563), (551, 550, 563, 564), (544, 543, 556, 557), (552, 551, 564, 565), (545, 544, 557, 558), (553, 552, 565, 566), (546, 545, 558, 559), (554, 553, 566, 567), (547, 546, 559, 560), (555, 554, 567, 568), (548, 547, 560, 561), (566, 565, 578, 579), (559, 558, 571, 572), (567, 566, 579, 580), (560, 559, 572, 573), (568, 567, 580, 581), (561, 560, 573, 574), (659, 568, 581, 660), (562, 561, 574, 575), (563, 562, 575, 576), (564, 563, 576, 577), (557, 556, 569, 570), (565, 564, 577, 578), (558, 557, 570, 571), (576, 575, 588, 589), (577, 576, 589, 590), (570, 569, 582, 583), (578, 577, 590, 591), (571, 570, 583, 584), (579, 578, 591, 592), (572, 571, 584, 585), (580, 579, 592, 593), (573, 572, 585, 586), (581, 580, 593, 594), (574, 573, 586, 587), (660, 581, 594, 661), (575, 574, 587, 588), (585, 584, 596, 597), (593, 592, 604, 605), (586, 585, 597, 598), (587, 586, 598, 599), (661, 594, 712), (588, 587, 599, 600), (589, 588, 600, 601), (590, 589, 601, 602), (591, 590, 602, 603), (584, 583, 595, 596), (592, 591, 603, 604), (662, 605, 706), (701, 606, 666), (666, 606, 665), (665, 606, 664), (664, 606, 680), (680, 606, 679), (679, 606, 678), (678, 606, 677), (677, 606, 676), (676, 606, 607, 700), (607, 606, 608), (608, 606, 609), (609, 606, 610), (610, 606, 611), (611, 606, 612), (612, 606, 613), (613, 606, 614), (614, 606, 615), (615, 606, 616), (616, 606, 617), (617, 606, 618), (618, 606, 619), (619, 606, 620), (620, 606, 621), (674, 606, 673), (673, 606, 672), (672, 606, 671), (671, 606, 670), (670, 606, 669), (669, 606, 668), (668, 606, 667), (667, 606, 701), (675, 700, 607, 608, 609, 610, 611, 612, 613, 614, 615, 616, 617, 618, 619, 620, 621), (699, 683, 622), (683, 682, 622), (682, 681, 622), (681, 697, 622), (697, 696, 622), (696, 695, 622), (695, 694, 622), (694, 693, 622), (698, 623, 622, 693), (623, 624, 622), (624, 625, 622), (625, 626, 622), (626, 627, 622), (627, 628, 622), (628, 629, 622), (629, 630, 622), (630, 631, 622), (631, 632, 622), (632, 633, 622), (633, 634, 622), (634, 635, 622), (635, 636, 622), (636, 637, 622), (691, 690, 622), (690, 689, 622), (689, 688, 622), (688, 687, 622), (687, 686, 622), (686, 685, 622), (685, 684, 622), (684, 699, 622), (698, 692, 637, 636, 635, 634, 633, 632, 631, 630, 629, 628, 627, 626, 625, 624, 623), (637, 692, 691, 622), (621, 606, 674, 675), (599, 598, 702, 703), (598, 597, 704, 702), (605, 604, 705, 706), (597, 596, 707, 704), (604, 603, 708, 705), (596, 595, 709, 707), (603, 602, 710, 708), (600, 599, 703, 663), (601, 600, 663, 711), (602, 601, 711, 710), (594, 593, 605, 662, 712), (583, 582, 713, 714, 595), (595, 714, 709), (582, 715, 713), (569, 716, 715, 582), (556, 717, 716, 569), (543, 718, 717, 556), (530, 719, 718, 543), (517, 720, 719, 530), (504, 721, 720, 517), (491, 722, 721, 504), (478, 723, 722, 491), (465, 724, 723, 478), (452, 725, 724, 465), (441, 727, 651, 452, 453)])
me_sphere.polygons.foreach_set('use_smooth', [True] * 668)
_uv = me_sphere.uv_layers.new(name='uv_0')
_uv.uv.foreach_set('vector', [0.7347, 0.5535, 0.7347, 0.5545, 0.7175, 0.5546, 0.7259, 0.5536, 0.7347, 0.7179, 0.7347, 0.7604, 0.6908, 0.7604, 0.6899, 0.7179, 0.7347, 0.92, 0.7347, 0.9246, 0.7259, 0.92, 0.7347, 0.5591, 0.7347, 0.5535, 0.7259, 0.5536, 0.7347, 0.6764, 0.7347, 0.7179, 0.6899, 0.7179, 0.6908, 0.6764, 0.7347, 0.9072, 0.7347, 0.92, 0.7259, 0.92, 0.7176, 0.9072, 0.7347, 0.6396, 0.7347, 0.6764, 0.6908, 0.6764, 0.6933, 0.6397, 0.7347, 0.8876, 0.7347, 0.9072, 0.7176, 0.9072, 0.7098, 0.8876, 0.7347, 0.6115, 0.7347, 0.6396, 0.6933, 0.6397, 0.6974, 0.6116, 0.7347, 0.8627, 0.7347, 0.8876, 0.7098, 0.8876, 0.703, 0.8627, 0.7347, 0.5903, 0.7347, 0.6115, 0.6974, 0.6116, 0.703, 0.5904, 0.7347, 0.8341, 0.7347, 0.8627, 0.703, 0.8627, 0.6975, 0.8341, 0.7347, 0.5708, 0.7347, 0.5903, 0.703, 0.5904, 0.7098, 0.5709, 0.7347, 0.8002, 0.7347, 0.8341, 0.6975, 0.8341, 0.6933, 0.8002, 0.7347, 0.5545, 0.7347, 0.5708, 0.7098, 0.5709, 0.7175, 0.5546, 0.7347, 0.7604, 0.7347, 0.8002, 0.6933, 0.8002, 0.6908, 0.7604, 0.7175, 0.5546, 0.7098, 0.5709, 0.6859, 0.571, 0.7011, 0.5546, 0.6908, 0.7604, 0.6933, 0.8002, 0.6536, 0.8002, 0.6486, 0.7604, 0.7259, 0.5536, 0.7175, 0.5546, 0.7011, 0.5546, 0.7175, 0.5539, 0.6899, 0.7179, 0.6908, 0.7604, 0.6486, 0.7604, 0.6469, 0.7179, 0.7259, 0.92, 0.7347, 0.9246, 0.7176, 0.92, 0.7347, 0.5591, 0.7259, 0.5536, 0.7175, 0.5539, 0.6908, 0.6764, 0.6899, 0.7179, 0.6469, 0.7179, 0.6485, 0.6765, 0.7176, 0.9072, 0.7259, 0.92, 0.7176, 0.92, 0.7011, 0.9072, 0.6933, 0.6397, 0.6908, 0.6764, 0.6485, 0.6765, 0.6535, 0.6398, 0.7098, 0.8876, 0.7176, 0.9072, 0.7011, 0.9072, 0.6859, 0.8876, 0.6974, 0.6116, 0.6933, 0.6397, 0.6535, 0.6398, 0.6616, 0.6118, 0.703, 0.8627, 0.7098, 0.8876, 0.6859, 0.8876, 0.6726, 0.8627, 0.703, 0.5904, 0.6974, 0.6116, 0.6616, 0.6118, 0.6725, 0.5905, 0.6975, 0.8341, 0.703, 0.8627, 0.6726, 0.8627, 0.6617, 0.8341, 0.7098, 0.5709, 0.703, 0.5904, 0.6725, 0.5905, 0.6859, 0.571, 0.6933, 0.8002, 0.6975, 0.8341, 0.6617, 0.8341, 0.6536, 0.8002, 0.6859, 0.8876, 0.7011, 0.9072, 0.6859, 0.9072, 0.6639, 0.8876, 0.6616, 0.6118, 0.6535, 0.6398, 0.6168, 0.6401, 0.6286, 0.6122, 0.6726, 0.8627, 0.6859, 0.8876, 0.6639, 0.8876, 0.6445, 0.8626, 0.6725, 0.5905, 0.6616, 0.6118, 0.6286, 0.6122, 0.6445, 0.5908, 0.6617, 0.8341, 0.6726, 0.8627, 0.6445, 0.8626, 0.6287, 0.834, 0.6859, 0.571, 0.6725, 0.5905, 0.6445, 0.5908, 0.6638, 0.5711, 0.6536, 0.8002, 0.6617, 0.8341, 0.6287, 0.834, 0.6169, 0.8002, 0.7011, 0.5546, 0.6859, 0.571, 0.6638, 0.5711, 0.6859, 0.5548, 0.6486, 0.7604, 0.6536, 0.8002, 0.6169, 0.8002, 0.6096, 0.7604, 0.7175, 0.5539, 0.7011, 0.5546, 0.6859, 0.5548, 0.7098, 0.5544, 0.6469, 0.7179, 0.6486, 0.7604, 0.6096, 0.7604, 0.6072, 0.718, 0.7176, 0.92, 0.7347, 0.9246, 0.7098, 0.92, 0.7347, 0.5591, 0.7175, 0.5539, 0.7098, 0.5544, 0.6485, 0.6765, 0.6469, 0.7179, 0.6072, 0.718, 0.6096, 0.6766, 0.7011, 0.9072, 0.7176, 0.92, 0.7098, 0.92, 0.6859, 0.9072, 0.6535, 0.6398, 0.6485, 0.6765, 0.6096, 0.6766, 0.6168, 0.6401, 0.6096, 0.7604, 0.6169, 0.8002, 0.5848, 0.8001, 0.5755, 0.7604, 0.7098, 0.5544, 0.6859, 0.5548, 0.6726, 0.555, 0.703, 0.5551, 0.6072, 0.718, 0.6096, 0.7604, 0.5755, 0.7604, 0.5724, 0.7181, 0.7098, 0.92, 0.7347, 0.9246, 0.703, 0.92, 0.7347, 0.5591, 0.7098, 0.5544, 0.703, 0.5551, 0.6096, 0.6766, 0.6072, 0.718, 0.5724, 0.7181, 0.5755, 0.6768, 0.6859, 0.9072, 0.7098, 0.92, 0.703, 0.92, 0.6726, 0.9072, 0.6168, 0.6401, 0.6096, 0.6766, 0.5755, 0.6768, 0.5847, 0.6404, 0.6639, 0.8876, 0.6859, 0.9072, 0.6726, 0.9072, 0.6445, 0.8875, 0.6286, 0.6122, 0.6168, 0.6401, 0.5847, 0.6404, 0.5997, 0.6127, 0.6445, 0.8626, 0.6639, 0.8876, 0.6445, 0.8875, 0.62, 0.8626, 0.6445, 0.5908, 0.6286, 0.6122, 0.5997, 0.6127, 0.6199, 0.5912, 0.6287, 0.834, 0.6445, 0.8626, 0.62, 0.8626, 0.5998, 0.8339, 0.6638, 0.5711, 0.6445, 0.5908, 0.6199, 0.5912, 0.6445, 0.5713, 0.6169, 0.8002, 0.6287, 0.834, 0.5998, 0.8339, 0.5848, 0.8001, 0.6859, 0.5548, 0.6638, 0.5711, 0.6445, 0.5713, 0.6726, 0.555, 0.5997, 0.6127, 0.5847, 0.6404, 0.5583, 0.6409, 0.5759, 0.6132, 0.62, 0.8626, 0.6445, 0.8875, 0.6287, 0.8875, 0.5998, 0.8625, 0.6199, 0.5912, 0.5997, 0.6127, 0.5759, 0.6132, 0.5997, 0.5916, 0.5998, 0.8339, 0.62, 0.8626, 0.5998, 0.8625, 0.576, 0.8338, 0.6445, 0.5713, 0.6199, 0.5912, 0.5997, 0.5916, 0.6286, 0.5716, 0.5848, 0.8001, 0.5998, 0.8339, 0.576, 0.8338, 0.5584, 0.8001, 0.6726, 0.555, 0.6445, 0.5713, 0.6286, 0.5716, 0.6616, 0.5553, 0.5755, 0.7604, 0.5848, 0.8001, 0.5584, 0.8001, 0.5475, 0.7604, 0.703, 0.5551, 0.6726, 0.555, 0.6616, 0.5553, 0.6973, 0.556, 0.5724, 0.7181, 0.5755, 0.7604, 0.5475, 0.7604, 0.5439, 0.7182, 0.703, 0.92, 0.7347, 0.9246, 0.6975, 0.92, 0.7347, 0.5591, 0.703, 0.5551, 0.6973, 0.556, 0.5755, 0.6768, 0.5724, 0.7181, 0.5439, 0.7182, 0.5475, 0.677, 0.6726, 0.9072, 0.703, 0.92, 0.6975, 0.92, 0.6617, 0.9072, 0.5847, 0.6404, 0.5755, 0.6768, 0.5475, 0.677, 0.5583, 0.6409, 0.6445, 0.8875, 0.6726, 0.9072, 0.6617, 0.9072, 0.6287, 0.8875, 0.6973, 0.556, 0.6616, 0.5553, 0.6531, 0.5556, 0.6931, 0.5569, 0.5439, 0.7182, 0.5475, 0.7604, 0.5267, 0.7605, 0.5227, 0.7183, 0.6975, 0.92, 0.7347, 0.9246, 0.6933, 0.92, 0.7347, 0.5591, 0.6973, 0.556, 0.6931, 0.5569, 0.5475, 0.677, 0.5439, 0.7182, 0.5227, 0.7183, 0.5267, 0.6773, 0.6617, 0.9072, 0.6975, 0.92, 0.6933, 0.92, 0.6536, 0.9071, 0.5583, 0.6409, 0.5475, 0.677, 0.5267, 0.6773, 0.5387, 0.6413, 0.6287, 0.8875, 0.6617, 0.9072, 0.6536, 0.9071, 0.6169, 0.8874, 0.5759, 0.6132, 0.5583, 0.6409, 0.5387, 0.6413, 0.5583, 0.6139, 0.5998, 0.8625, 0.6287, 0.8875, 0.6169, 0.8874, 0.5848, 0.8624, 0.5997, 0.5916, 0.5759, 0.6132, 0.5583, 0.6139, 0.5846, 0.5921, 0.576, 0.8338, 0.5998, 0.8625, 0.5848, 0.8624, 0.5584, 0.8337, 0.6286, 0.5716, 0.5997, 0.5916, 0.5846, 0.5921, 0.6166, 0.5718, 0.5584, 0.8001, 0.576, 0.8338, 0.5584, 0.8337, 0.5388, 0.8, 0.6616, 0.5553, 0.6286, 0.5716, 0.6166, 0.5718, 0.6531, 0.5556, 0.5475, 0.7604, 0.5584, 0.8001, 0.5388, 0.8, 0.5267, 0.7605, 0.5848, 0.8624, 0.6169, 0.8874, 0.6097, 0.8874, 0.5755, 0.8623, 0.5846, 0.5921, 0.5583, 0.6139, 0.5473, 0.6146, 0.5747, 0.5926, 0.5584, 0.8337, 0.5848, 0.8624, 0.5755, 0.8623, 0.5476, 0.8336, 0.6166, 0.5718, 0.5846, 0.5921, 0.5747, 0.5926, 0.608, 0.5719, 0.5388, 0.8, 0.5584, 0.8337, 0.5476, 0.8336, 0.5268, 0.7999, 0.6531, 0.5556, 0.6166, 0.5718, 0.608, 0.5719, 0.6471, 0.5559, 0.5267, 0.7605, 0.5388, 0.8, 0.5268, 0.7999, 0.5139, 0.7605, 0.6931, 0.5569, 0.6531, 0.5556, 0.6471, 0.5559, 0.6903, 0.5579, 0.5227, 0.7183, 0.5267, 0.7605, 0.5139, 0.7605, 0.5096, 0.7185, 0.6933, 0.92, 0.7347, 0.9246, 0.6908, 0.92, 0.7347, 0.5591, 0.6931, 0.5569, 0.6903, 0.5579, 0.5267, 0.6773, 0.5227, 0.7183, 0.5096, 0.7185, 0.5139, 0.6776, 0.6536, 0.9071, 0.6933, 0.92, 0.6908, 0.92, 0.6486, 0.9071, 0.5387, 0.6413, 0.5267, 0.6773, 0.5139, 0.6776, 0.5266, 0.6419, 0.6169, 0.8874, 0.6536, 0.9071, 0.6486, 0.9071, 0.6097, 0.8874, 0.5583, 0.6139, 0.5387, 0.6413, 0.5266, 0.6419, 0.5473, 0.6146, 0.5096, 0.7185, 0.5139, 0.7605, 0.5096, 0.7605, 0.5052, 0.7186, 0.6908, 0.92, 0.7347, 0.9246, 0.6899, 0.92, 0.7347, 0.5591, 0.6903, 0.5579, 0.6892, 0.5588, 0.5139, 0.6776, 0.5096, 0.7185, 0.5052, 0.7186, 0.5096, 0.6779, 0.6486, 0.9071, 0.6908, 0.92, 0.6899, 0.92, 0.6469, 0.9071, 0.5266, 0.6419, 0.5139, 0.6776, 0.5096, 0.6779, 0.5225, 0.6424, 0.6097, 0.8874, 0.6486, 0.9071, 0.6469, 0.9071, 0.6072, 0.8873, 0.5473, 0.6146, 0.5266, 0.6419, 0.5225, 0.6424, 0.5427, 0.6152, 0.5755, 0.8623, 0.6097, 0.8874, 0.6072, 0.8873, 0.5724, 0.8622, 0.5747, 0.5926, 0.5473, 0.6146, 0.5427, 0.6152, 0.569, 0.5928, 0.5476, 0.8336, 0.5755, 0.8623, 0.5724, 0.8622, 0.5439, 0.8334, 0.608, 0.5719, 0.5747, 0.5926, 0.569, 0.5928, 0.6023, 0.5718, 0.5268, 0.7999, 0.5476, 0.8336, 0.5439, 0.8334, 0.5227, 0.7998, 0.6471, 0.5559, 0.608, 0.5719, 0.6023, 0.5718, 0.6437, 0.5562, 0.5139, 0.7605, 0.5268, 0.7999, 0.5227, 0.7998, 0.5096, 0.7605, 0.6903, 0.5579, 0.6471, 0.5559, 0.6437, 0.5562, 0.6892, 0.5588, 0.569, 0.5928, 0.5427, 0.6152, 0.544, 0.6156, 0.5688, 0.5929, 0.5439, 0.8334, 0.5724, 0.8622, 0.5755, 0.862, 0.5476, 0.8333, 0.6023, 0.5718, 0.569, 0.5928, 0.5688, 0.5929, 0.6025, 0.5718, 0.5227, 0.7998, 0.5439, 0.8334, 0.5476, 0.8333, 0.5268, 0.7997, 0.6437, 0.5562, 0.6023, 0.5718, 0.6025, 0.5718, 0.6435, 0.5565, 0.5096, 0.7605, 0.5227, 0.7998, 0.5268, 0.7997, 0.5139, 0.7605, 0.6892, 0.5588, 0.6437, 0.5562, 0.6435, 0.5565, 0.6898, 0.5597, 0.5052, 0.7186, 0.5096, 0.7605, 0.5139, 0.7605, 0.5096, 0.7188, 0.6899, 0.92, 0.7347, 0.9246, 0.6908, 0.92, 0.7347, 0.5591, 0.6892, 0.5588, 0.6898, 0.5597, 0.5096, 0.6779, 0.5052, 0.7186, 0.5096, 0.7188, 0.5139, 0.6782, 0.6469, 0.9071, 0.6899, 0.92, 0.6908, 0.92, 0.6486, 0.9071, 0.5225, 0.6424, 0.5096, 0.6779, 0.5139, 0.6782, 0.5259, 0.6429, 0.6072, 0.8873, 0.6469, 0.9071, 0.6486, 0.9071, 0.6097, 0.8872, 0.5427, 0.6152, 0.5225, 0.6424, 0.5259, 0.6429, 0.544, 0.6156, 0.5724, 0.8622, 0.6072, 0.8873, 0.6097, 0.8872, 0.5755, 0.862, 0.7347, 0.5591, 0.6898, 0.5597, 0.6921, 0.5605, 0.6486, 0.9071, 0.6908, 0.92, 0.6933, 0.92, 0.6536, 0.907, 0.6898, 0.5597, 0.6435, 0.5565, 0.6476, 0.5571, 0.6921, 0.5605, 0.6908, 0.92, 0.7347, 0.9246, 0.6933, 0.92, 0.6933, 0.92, 0.7347, 0.9246, 0.6975, 0.92, 0.7347, 0.5591, 0.6921, 0.5605, 0.6963, 0.5612, 0.6193, 0.8885, 0.6536, 0.907, 0.6612, 0.907, 0.663, 0.9075, 0.6975, 0.92, 0.703, 0.92, 0.6868, 0.913, 0.6975, 0.92, 0.7347, 0.9246, 0.703, 0.92, 0.7347, 0.5591, 0.6963, 0.5612, 0.702, 0.5618, 0.703, 0.92, 0.7347, 0.9246, 0.7098, 0.92, 0.7347, 0.5591, 0.702, 0.5618, 0.7091, 0.5622, 0.6868, 0.913, 0.703, 0.92, 0.7098, 0.92, 0.7027, 0.9161, 0.7098, 0.92, 0.7347, 0.9246, 0.7176, 0.92, 0.7347, 0.5591, 0.7091, 0.5622, 0.7171, 0.5626, 0.7027, 0.9161, 0.7098, 0.92, 0.7176, 0.92, 0.7148, 0.9178, 0.7176, 0.92, 0.7347, 0.9246, 0.7259, 0.92, 0.7347, 0.5591, 0.7171, 0.5626, 0.7257, 0.5628, 0.7148, 0.9178, 0.7176, 0.92, 0.7259, 0.92, 0.7252, 0.9187, 0.7259, 0.92, 0.7347, 0.9246, 0.7347, 0.92, 0.7347, 0.5591, 0.7257, 0.5628, 0.7347, 0.5629, 0.7252, 0.9187, 0.7259, 0.92, 0.7347, 0.92, 0.7347, 0.919, 0.7347, 0.92, 0.7347, 0.9246, 0.7434, 0.92, 0.7347, 0.5591, 0.7347, 0.5629, 0.7436, 0.5628, 0.7347, 0.919, 0.7347, 0.92, 0.7434, 0.92, 0.7442, 0.9187, 0.7434, 0.92, 0.7347, 0.9246, 0.7518, 0.92, 0.7347, 0.5591, 0.7436, 0.5628, 0.7523, 0.5626, 0.7442, 0.9187, 0.7434, 0.92, 0.7518, 0.92, 0.7545, 0.9178, 0.7518, 0.92, 0.7347, 0.9246, 0.7596, 0.92, 0.7347, 0.5591, 0.7523, 0.5626, 0.7603, 0.5622, 0.7545, 0.9178, 0.7518, 0.92, 0.7596, 0.92, 0.7667, 0.9161, 0.7596, 0.92, 0.7347, 0.9246, 0.7663, 0.92, 0.7347, 0.5591, 0.7603, 0.5622, 0.7674, 0.5618, 0.7667, 0.9161, 0.7596, 0.92, 0.7663, 0.92, 0.7826, 0.913, 0.7663, 0.92, 0.7347, 0.9246, 0.7719, 0.92, 0.7347, 0.5591, 0.7674, 0.5618, 0.7731, 0.5612, 0.7826, 0.913, 0.7663, 0.92, 0.7719, 0.92, 0.8063, 0.9075, 0.8149, 0.5577, 0.8549, 0.5699, 0.8218, 0.5571, 0.7719, 0.92, 0.7347, 0.9246, 0.776, 0.92, 0.7347, 0.5591, 0.7731, 0.5612, 0.7772, 0.5605, 0.8063, 0.9075, 0.7719, 0.92, 0.776, 0.92, 0.8158, 0.907, 0.8082, 0.907, 0.8501, 0.8885, 0.8082, 0.907, 0.8158, 0.907, 0.9488, 0.6782, 0.9532, 0.7188, 0.954, 0.7188, 0.9497, 0.6782, 0.8158, 0.907, 0.776, 0.92, 0.7786, 0.92, 0.8208, 0.9071, 0.9361, 0.643, 0.9488, 0.6782, 0.9497, 0.6782, 0.9377, 0.6429, 0.8501, 0.8885, 0.8158, 0.907, 0.8208, 0.9071, 0.8597, 0.8872, 0.8528, 0.8872, 0.9173, 0.6157, 0.9361, 0.643, 0.9377, 0.6429, 0.9196, 0.6156, 0.8889, 0.862, 0.8528, 0.8872, 0.8597, 0.8872, 0.8938, 0.862, 0.8965, 0.5931, 0.9173, 0.6157, 0.9196, 0.6156, 0.9005, 0.5929, 0.9187, 0.8332, 0.8889, 0.862, 0.8938, 0.862, 0.9218, 0.8333, 0.8609, 0.572, 0.8965, 0.5931, 0.9005, 0.5929, 0.8669, 0.5718, 0.9407, 0.7997, 0.9187, 0.8332, 0.9218, 0.8333, 0.9426, 0.7997, 0.9486, 0.7605, 0.9407, 0.7997, 0.9426, 0.7997, 0.9496, 0.7605, 0.7772, 0.5605, 0.8218, 0.5571, 0.8258, 0.5565, 0.7796, 0.5597, 0.9532, 0.7188, 0.9486, 0.7605, 0.9496, 0.7605, 0.954, 0.7188, 0.776, 0.92, 0.7347, 0.9246, 0.7786, 0.92, 0.7347, 0.5591, 0.7772, 0.5605, 0.7796, 0.5597, 0.8669, 0.5718, 0.9005, 0.5929, 0.9004, 0.5928, 0.8671, 0.5718, 0.9426, 0.7997, 0.9218, 0.8333, 0.9255, 0.8334, 0.9467, 0.7998, 0.8258, 0.5565, 0.8669, 0.5718, 0.8671, 0.5718, 0.8256, 0.5562, 0.9496, 0.7605, 0.9426, 0.7997, 0.9467, 0.7998, 0.954, 0.7605, 0.7796, 0.5597, 0.8258, 0.5565, 0.8256, 0.5562, 0.7802, 0.5588, 0.954, 0.7188, 0.9496, 0.7605, 0.954, 0.7605, 0.9584, 0.7186, 0.7786, 0.92, 0.7347, 0.9246, 0.7794, 0.92, 0.7347, 0.5591, 0.7796, 0.5597, 0.7802, 0.5588, 0.9497, 0.6782, 0.954, 0.7188, 0.9584, 0.7186, 0.954, 0.6779, 0.8208, 0.9071, 0.7786, 0.92, 0.7794, 0.92, 0.8225, 0.9071, 0.9377, 0.6429, 0.9497, 0.6782, 0.954, 0.6779, 0.9411, 0.6424, 0.8597, 0.8872, 0.8208, 0.9071, 0.8225, 0.9071, 0.8622, 0.8873, 0.9196, 0.6156, 0.9377, 0.6429, 0.9411, 0.6424, 0.9209, 0.6152, 0.8938, 0.862, 0.8597, 0.8872, 0.8622, 0.8873, 0.8969, 0.8622, 0.9005, 0.5929, 0.9196, 0.6156, 0.9209, 0.6152, 0.9004, 0.5928, 0.9218, 0.8333, 0.8938, 0.862, 0.8969, 0.8622, 0.9255, 0.8334, 0.8225, 0.9071, 0.7794, 0.92, 0.7786, 0.92, 0.8208, 0.9071, 0.9411, 0.6424, 0.954, 0.6779, 0.9497, 0.6776, 0.9369, 0.6419, 0.8622, 0.8873, 0.8225, 0.9071, 0.8208, 0.9071, 0.8597, 0.8874, 0.9209, 0.6152, 0.9411, 0.6424, 0.9369, 0.6419, 0.9162, 0.6146, 0.8969, 0.8622, 0.8622, 0.8873, 0.8597, 0.8874, 0.8938, 0.8623, 0.9004, 0.5928, 0.9209, 0.6152, 0.9162, 0.6146, 0.8947, 0.5926, 0.9255, 0.8334, 0.8969, 0.8622, 0.8938, 0.8623, 0.9218, 0.8336, 0.8671, 0.5718, 0.9004, 0.5928, 0.8947, 0.5926, 0.8614, 0.5719, 0.9467, 0.7998, 0.9255, 0.8334, 0.9218, 0.8336, 0.9426, 0.7999, 0.8256, 0.5562, 0.8671, 0.5718, 0.8614, 0.5719, 0.8222, 0.5559, 0.954, 0.7605, 0.9467, 0.7998, 0.9426, 0.7999, 0.9496, 0.7605, 0.7802, 0.5588, 0.8256, 0.5562, 0.8222, 0.5559, 0.7791, 0.5579, 0.9584, 0.7186, 0.954, 0.7605, 0.9496, 0.7605, 0.954, 0.7185, 0.7794, 0.92, 0.7347, 0.9246, 0.7786, 0.92, 0.7347, 0.5591, 0.7802, 0.5588, 0.7791, 0.5579, 0.954, 0.6779, 0.9584, 0.7186, 0.954, 0.7185, 0.9497, 0.6776, 0.9426, 0.7999, 0.9218, 0.8336, 0.9109, 0.8337, 0.9305, 0.8, 0.8222, 0.5559, 0.8614, 0.5719, 0.8528, 0.5718, 0.8163, 0.5556, 0.9496, 0.7605, 0.9426, 0.7999, 0.9305, 0.8, 0.9368, 0.7605, 0.7791, 0.5579, 0.8222, 0.5559, 0.8163, 0.5556, 0.7763, 0.5569, 0.954, 0.7185, 0.9496, 0.7605, 0.9368, 0.7605, 0.9409, 0.7183, 0.7786, 0.92, 0.7347, 0.9246, 0.776, 0.92, 0.7347, 0.5591, 0.7791, 0.5579, 0.7763, 0.5569, 0.9497, 0.6776, 0.954, 0.7185, 0.9409, 0.7183, 0.9369, 0.6773, 0.8208, 0.9071, 0.7786, 0.92, 0.776, 0.92, 0.8158, 0.9071, 0.9369, 0.6419, 0.9497, 0.6776, 0.9369, 0.6773, 0.9249, 0.6413, 0.8597, 0.8874, 0.8208, 0.9071, 0.8158, 0.9071, 0.8525, 0.8874, 0.9162, 0.6146, 0.9369, 0.6419, 0.9249, 0.6413, 0.9053, 0.6139, 0.8938, 0.8623, 0.8597, 0.8874, 0.8525, 0.8874, 0.8846, 0.8624, 0.8947, 0.5926, 0.9162, 0.6146, 0.9053, 0.6139, 0.8847, 0.5921, 0.9218, 0.8336, 0.8938, 0.8623, 0.8846, 0.8624, 0.9109, 0.8337, 0.8614, 0.5719, 0.8947, 0.5926, 0.8847, 0.5921, 0.8528, 0.5718, 0.9249, 0.6413, 0.9369, 0.6773, 0.9161, 0.677, 0.9053, 0.6409, 0.8525, 0.8874, 0.8158, 0.9071, 0.8077, 0.9072, 0.8407, 0.8875, 0.9053, 0.6139, 0.9249, 0.6413, 0.9053, 0.6409, 0.8934, 0.6132, 0.8846, 0.8624, 0.8525, 0.8874, 0.8407, 0.8875, 0.8696, 0.8625, 0.8847, 0.5921, 0.9053, 0.6139, 0.8934, 0.6132, 0.8697, 0.5916, 0.9109, 0.8337, 0.8846, 0.8624, 0.8696, 0.8625, 0.8933, 0.8338, 0.8528, 0.5718, 0.8847, 0.5921, 0.8697, 0.5916, 0.8407, 0.5716, 0.9305, 0.8, 0.9109, 0.8337, 0.8933, 0.8338, 0.911, 0.8001, 0.8163, 0.5556, 0.8528, 0.5718, 0.8407, 0.5716, 0.8078, 0.5553, 0.9368, 0.7605, 0.9305, 0.8, 0.911, 0.8001, 0.916, 0.7604, 0.7763, 0.5569, 0.8163, 0.5556, 0.8078, 0.5553, 0.772, 0.556, 0.9409, 0.7183, 0.9368, 0.7605, 0.916, 0.7604, 0.9197, 0.7182, 0.776, 0.92, 0.7347, 0.9246, 0.7719, 0.92, 0.7347, 0.5591, 0.7763, 0.5569, 0.772, 0.556, 0.9369, 0.6773, 0.9409, 0.7183, 0.9197, 0.7182, 0.9161, 0.677, 0.8158, 0.9071, 0.776, 0.92, 0.7719, 0.92, 0.8077, 0.9072, 0.8078, 0.5553, 0.8407, 0.5716, 0.8249, 0.5713, 0.7968, 0.555, 0.916, 0.7604, 0.911, 0.8001, 0.8846, 0.8001, 0.8938, 0.7604, 0.772, 0.556, 0.8078, 0.5553, 0.7968, 0.555, 0.7664, 0.5551, 0.9197, 0.7182, 0.916, 0.7604, 0.8938, 0.7604, 0.897, 0.7181, 0.7719, 0.92, 0.7347, 0.9246, 0.7663, 0.92, 0.7347, 0.5591, 0.772, 0.556, 0.7664, 0.5551, 0.9161, 0.677, 0.9197, 0.7182, 0.897, 0.7181, 0.8939, 0.6768, 0.8077, 0.9072, 0.7719, 0.92, 0.7663, 0.92, 0.7968, 0.9072, 0.9053, 0.6409, 0.9161, 0.677, 0.8939, 0.6768, 0.8847, 0.6404, 0.8407, 0.8875, 0.8077, 0.9072, 0.7968, 0.9072, 0.8248, 0.8875, 0.8934, 0.6132, 0.9053, 0.6409, 0.8847, 0.6404, 0.8697, 0.6127, 0.8696, 0.8625, 0.8407, 0.8875, 0.8248, 0.8875, 0.8494, 0.8626, 0.8697, 0.5916, 0.8934, 0.6132, 0.8697, 0.6127, 0.8495, 0.5912, 0.8933, 0.8338, 0.8696, 0.8625, 0.8494, 0.8626, 0.8696, 0.8339, 0.8407, 0.5716, 0.8697, 0.5916, 0.8495, 0.5912, 0.8249, 0.5713, 0.911, 0.8001, 0.8933, 0.8338, 0.8696, 0.8339, 0.8846, 0.8001, 0.8697, 0.6127, 0.8847, 0.6404, 0.8525, 0.6401, 0.8408, 0.6122, 0.8494, 0.8626, 0.8248, 0.8875, 0.8055, 0.8876, 0.8248, 0.8626, 0.8495, 0.5912, 0.8697, 0.6127, 0.8408, 0.6122, 0.8249, 0.5908, 0.8696, 0.8339, 0.8494, 0.8626, 0.8248, 0.8626, 0.8407, 0.834, 0.8249, 0.5713, 0.8495, 0.5912, 0.8249, 0.5908, 0.8055, 0.5711, 0.8846, 0.8001, 0.8696, 0.8339, 0.8407, 0.834, 0.8525, 0.8002, 0.7968, 0.555, 0.8249, 0.5713, 0.8055, 0.5711, 0.7835, 0.5548, 0.8938, 0.7604, 0.8846, 0.8001, 0.8525, 0.8002, 0.8597, 0.7604, 0.7664, 0.5551, 0.7968, 0.555, 0.7835, 0.5548, 0.7596, 0.5544, 0.897, 0.7181, 0.8938, 0.7604, 0.8597, 0.7604, 0.8622, 0.718, 0.7663, 0.92, 0.7347, 0.9246, 0.7596, 0.92, 0.7347, 0.5591, 0.7664, 0.5551, 0.7596, 0.5544, 0.8939, 0.6768, 0.897, 0.7181, 0.8622, 0.718, 0.8597, 0.6766, 0.7968, 0.9072, 0.7663, 0.92, 0.7596, 0.92, 0.7835, 0.9072, 0.8847, 0.6404, 0.8939, 0.6768, 0.8597, 0.6766, 0.8525, 0.6401, 0.8248, 0.8875, 0.7968, 0.9072, 0.7835, 0.9072, 0.8055, 0.8876, 0.7596, 0.5544, 0.7835, 0.5548, 0.7683, 0.5546, 0.7518, 0.5539, 0.8622, 0.718, 0.8597, 0.7604, 0.8208, 0.7604, 0.8225, 0.7179, 0.7596, 0.92, 0.7347, 0.9246, 0.7518, 0.92, 0.7347, 0.5591, 0.7596, 0.5544, 0.7518, 0.5539, 0.8597, 0.6766, 0.8622, 0.718, 0.8225, 0.7179, 0.8208, 0.6765, 0.7835, 0.9072, 0.7596, 0.92, 0.7518, 0.92, 0.7683, 0.9072, 0.8525, 0.6401, 0.8597, 0.6766, 0.8208, 0.6765, 0.8158, 0.6398, 0.8055, 0.8876, 0.7835, 0.9072, 0.7683, 0.9072, 0.7835, 0.8876, 0.8408, 0.6122, 0.8525, 0.6401, 0.8158, 0.6398, 0.8078, 0.6118, 0.8248, 0.8626, 0.8055, 0.8876, 0.7835, 0.8876, 0.7968, 0.8627, 0.8249, 0.5908, 0.8408, 0.6122, 0.8078, 0.6118, 0.7968, 0.5905, 0.8407, 0.834, 0.8248, 0.8626, 0.7968, 0.8627, 0.8077, 0.8341, 0.8055, 0.5711, 0.8249, 0.5908, 0.7968, 0.5905, 0.7835, 0.571, 0.8525, 0.8002, 0.8407, 0.834, 0.8077, 0.8341, 0.8158, 0.8002, 0.7835, 0.5548, 0.8055, 0.5711, 0.7835, 0.571, 0.7683, 0.5546, 0.8597, 0.7604, 0.8525, 0.8002, 0.8158, 0.8002, 0.8208, 0.7604, 0.7968, 0.8627, 0.7835, 0.8876, 0.7596, 0.8876, 0.7663, 0.8627, 0.7968, 0.5905, 0.8078, 0.6118, 0.7719, 0.6116, 0.7664, 0.5904, 0.8077, 0.8341, 0.7968, 0.8627, 0.7663, 0.8627, 0.7719, 0.8341, 0.7835, 0.571, 0.7968, 0.5905, 0.7664, 0.5904, 0.7596, 0.5709, 0.8158, 0.8002, 0.8077, 0.8341, 0.7719, 0.8341, 0.776, 0.8002, 0.7683, 0.5546, 0.7835, 0.571, 0.7596, 0.5709, 0.7518, 0.5546, 0.8208, 0.7604, 0.8158, 0.8002, 0.776, 0.8002, 0.7786, 0.7604, 0.7518, 0.5539, 0.7683, 0.5546, 0.7518, 0.5546, 0.7434, 0.5536, 0.8225, 0.7179, 0.8208, 0.7604, 0.7786, 0.7604, 0.7795, 0.7179, 0.7518, 0.92, 0.7347, 0.9246, 0.7434, 0.92, 0.7347, 0.5591, 0.7518, 0.5539, 0.7434, 0.5536, 0.8208, 0.6765, 0.8225, 0.7179, 0.7795, 0.7179, 0.7786, 0.6764, 0.7683, 0.9072, 0.7518, 0.92, 0.7434, 0.92, 0.7518, 0.9072, 0.8158, 0.6398, 0.8208, 0.6765, 0.7786, 0.6764, 0.7761, 0.6397, 0.7835, 0.8876, 0.7683, 0.9072, 0.7518, 0.9072, 0.7596, 0.8876, 0.8078, 0.6118, 0.8158, 0.6398, 0.7761, 0.6397, 0.7719, 0.6116, 0.7795, 0.7179, 0.7786, 0.7604, 0.7347, 0.7604, 0.7347, 0.7179, 0.7434, 0.92, 0.7347, 0.9246, 0.7347, 0.92, 0.7347, 0.5591, 0.7434, 0.5536, 0.7347, 0.5535, 0.7786, 0.6764, 0.7795, 0.7179, 0.7347, 0.7179, 0.7347, 0.6764, 0.7518, 0.9072, 0.7434, 0.92, 0.7347, 0.92, 0.7347, 0.9072, 0.7761, 0.6397, 0.7786, 0.6764, 0.7347, 0.6764, 0.7347, 0.6396, 0.7596, 0.8876, 0.7518, 0.9072, 0.7347, 0.9072, 0.7347, 0.8876, 0.7719, 0.6116, 0.7761, 0.6397, 0.7347, 0.6396, 0.7347, 0.6115, 0.7663, 0.8627, 0.7596, 0.8876, 0.7347, 0.8876, 0.7347, 0.8627, 0.7664, 0.5904, 0.7719, 0.6116, 0.7347, 0.6115, 0.7347, 0.5903, 0.7719, 0.8341, 0.7663, 0.8627, 0.7347, 0.8627, 0.7347, 0.8341, 0.7596, 0.5709, 0.7664, 0.5904, 0.7347, 0.5903, 0.7347, 0.5708, 0.776, 0.8002, 0.7719, 0.8341, 0.7347, 0.8341, 0.7347, 0.8002, 0.7518, 0.5546, 0.7596, 0.5709, 0.7347, 0.5708, 0.7347, 0.5545, 0.7786, 0.7604, 0.776, 0.8002, 0.7347, 0.8002, 0.7347, 0.7604, 0.7434, 0.5536, 0.7518, 0.5546, 0.7347, 0.5545, 0.7347, 0.5535, 0.9517, 0.8066, 0.9398, 0.9209, 0.9523, 0.8065, 0.5163, 0.8066, 0.5157, 0.8065, 0.5282, 0.9209, 0.6625, 0.8762, 0.6737, 0.8807, 0.5425, 0.9873, 0.5409, 0.988, 0.6737, 0.8807, 0.6822, 0.884, 0.5451, 0.9858, 0.5425, 0.9873, 0.6822, 0.884, 0.6876, 0.8858, 0.5504, 0.9824, 0.5451, 0.9858, 0.6876, 0.8858, 0.6897, 0.8861, 0.5693, 0.9695, 0.5504, 0.9824, 0.5157, 0.8065, 0.5169, 0.8078, 0.5338, 0.9709, 0.5282, 0.9209, 0.6897, 0.8861, 0.689, 0.8854, 0.5693, 0.9695, 0.6002, 0.8487, 0.5833, 0.8409, 0.5671, 0.8333, 0.5523, 0.8262, 0.5394, 0.8199, 0.529, 0.8145, 0.5214, 0.8105, 0.5169, 0.8078, 0.5157, 0.8065, 0.5163, 0.8066, 0.689, 0.8854, 0.6897, 0.8861, 0.6876, 0.8858, 0.6822, 0.884, 0.6737, 0.8807, 0.6625, 0.8762, 0.649, 0.8704, 0.6337, 0.8637, 0.6172, 0.8564, 0.5169, 0.8078, 0.5214, 0.8105, 0.535, 0.9798, 0.5338, 0.9709, 0.5214, 0.8105, 0.529, 0.8145, 0.5356, 0.9835, 0.535, 0.9798, 0.529, 0.8145, 0.5394, 0.8199, 0.5361, 0.9855, 0.5356, 0.9835, 0.5394, 0.8199, 0.5523, 0.8262, 0.5366, 0.9867, 0.5361, 0.9855, 0.5523, 0.8262, 0.5671, 0.8333, 0.537, 0.9875, 0.5366, 0.9867, 0.5671, 0.8333, 0.5833, 0.8409, 0.5374, 0.988, 0.537, 0.9875, 0.6002, 0.8487, 0.6172, 0.8564, 0.5384, 0.9885, 0.5379, 0.9883, 0.5833, 0.8409, 0.6002, 0.8487, 0.5379, 0.9883, 0.5374, 0.988, 0.6172, 0.8564, 0.6337, 0.8637, 0.5391, 0.9885, 0.5384, 0.9885, 0.6337, 0.8637, 0.649, 0.8704, 0.5398, 0.9884, 0.5391, 0.9885, 0.649, 0.8704, 0.6625, 0.8762, 0.5409, 0.988, 0.5398, 0.9884, 0.8055, 0.8762, 0.927, 0.988, 0.9255, 0.9873, 0.7943, 0.8807, 0.7943, 0.8807, 0.9255, 0.9873, 0.9229, 0.9858, 0.7858, 0.884, 0.7858, 0.884, 0.9229, 0.9858, 0.9175, 0.9824, 0.7804, 0.8858, 0.7804, 0.8858, 0.9175, 0.9824, 0.8986, 0.9695, 0.7782, 0.8861, 0.9523, 0.8065, 0.9398, 0.9209, 0.9342, 0.9709, 0.9511, 0.8078, 0.7782, 0.8861, 0.8986, 0.9695, 0.7789, 0.8854, 0.8677, 0.8487, 0.8507, 0.8564, 0.8342, 0.8637, 0.819, 0.8704, 0.8055, 0.8762, 0.7943, 0.8807, 0.7858, 0.884, 0.7804, 0.8858, 0.7782, 0.8861, 0.7789, 0.8854, 0.9517, 0.8066, 0.9523, 0.8065, 0.9511, 0.8078, 0.9466, 0.8105, 0.939, 0.8145, 0.9285, 0.8199, 0.9157, 0.8262, 0.9008, 0.8333, 0.8847, 0.8409, 0.9511, 0.8078, 0.9342, 0.9709, 0.933, 0.9798, 0.9466, 0.8105, 0.9466, 0.8105, 0.933, 0.9798, 0.9323, 0.9835, 0.939, 0.8145, 0.939, 0.8145, 0.9323, 0.9835, 0.9318, 0.9855, 0.9285, 0.8199, 0.9285, 0.8199, 0.9318, 0.9855, 0.9314, 0.9867, 0.9157, 0.8262, 0.9157, 0.8262, 0.9314, 0.9867, 0.9309, 0.9875, 0.9008, 0.8333, 0.9008, 0.8333, 0.9309, 0.9875, 0.9305, 0.988, 0.8847, 0.8409, 0.8677, 0.8487, 0.9301, 0.9883, 0.9295, 0.9885, 0.8507, 0.8564, 0.8847, 0.8409, 0.9305, 0.988, 0.9301, 0.9883, 0.8677, 0.8487, 0.8507, 0.8564, 0.9295, 0.9885, 0.9289, 0.9885, 0.8342, 0.8637, 0.8342, 0.8637, 0.9289, 0.9885, 0.9281, 0.9884, 0.819, 0.8704, 0.819, 0.8704, 0.9281, 0.9884, 0.927, 0.988, 0.8055, 0.8762, 0.8218, 0.5571, 0.8549, 0.5699, 0.8609, 0.572, 0.8669, 0.5718, 0.8258, 0.5565, 0.7731, 0.5612, 0.81, 0.5581, 0.8149, 0.5577, 0.8218, 0.5571, 0.7772, 0.5605, 0.7674, 0.5618, 0.7844, 0.5603, 0.81, 0.5581, 0.7731, 0.5612, 0.7603, 0.5622, 0.7673, 0.5616, 0.7844, 0.5603, 0.7674, 0.5618, 0.7523, 0.5626, 0.7546, 0.5623, 0.7673, 0.5616, 0.7603, 0.5622, 0.7436, 0.5628, 0.7442, 0.5627, 0.7546, 0.5623, 0.7523, 0.5626, 0.7347, 0.5629, 0.7347, 0.5628, 0.7442, 0.5627, 0.7436, 0.5628, 0.7257, 0.5628, 0.7252, 0.5627, 0.7347, 0.5628, 0.7347, 0.5629, 0.7171, 0.5626, 0.7148, 0.5623, 0.7252, 0.5627, 0.7257, 0.5628, 0.7091, 0.5622, 0.7021, 0.5616, 0.7148, 0.5623, 0.7171, 0.5626, 0.702, 0.5618, 0.685, 0.5603, 0.7021, 0.5616, 0.7091, 0.5622, 0.6921, 0.5605, 0.6476, 0.5571, 0.6545, 0.5577, 0.6593, 0.5581, 0.6963, 0.5612, 0.6963, 0.5612, 0.6593, 0.5581, 0.685, 0.5603, 0.702, 0.5618, 0.6536, 0.907, 0.6933, 0.92, 0.6975, 0.92, 0.663, 0.9075, 0.6612, 0.907, 0.5139, 0.7605, 0.5268, 0.7997, 0.5286, 0.7997, 0.515, 0.7605, 0.5268, 0.7997, 0.5476, 0.8333, 0.5507, 0.8332, 0.5286, 0.7997, 0.6025, 0.5718, 0.5688, 0.5929, 0.5729, 0.5931, 0.6084, 0.572, 0.5476, 0.8333, 0.5755, 0.862, 0.5804, 0.862, 0.5507, 0.8332, 0.5688, 0.5929, 0.544, 0.6156, 0.5463, 0.6157, 0.5729, 0.5931, 0.5755, 0.862, 0.6097, 0.8872, 0.6166, 0.8872, 0.5804, 0.862, 0.544, 0.6156, 0.5259, 0.6429, 0.5275, 0.643, 0.5463, 0.6157, 0.5096, 0.7188, 0.5139, 0.7605, 0.515, 0.7605, 0.5103, 0.7188, 0.5139, 0.6782, 0.5096, 0.7188, 0.5103, 0.7188, 0.5148, 0.6782, 0.5259, 0.6429, 0.5139, 0.6782, 0.5148, 0.6782, 0.5275, 0.643, 0.6435, 0.5565, 0.6025, 0.5718, 0.6084, 0.572, 0.6145, 0.5699, 0.6476, 0.5571, 0.6476, 0.5571, 0.6145, 0.5699, 0.6545, 0.5577, 0.6097, 0.8872, 0.6486, 0.9071, 0.6536, 0.907, 0.6193, 0.8885, 0.6166, 0.8872, 0.6408, 0.1715, 0.6465, 0.2196, 0.6309, 0.2198, 0.6259, 0.1719, 0.6248, 0.1297, 0.6408, 0.1715, 0.6259, 0.1719, 0.6125, 0.1302, 0.512, 0.4193, 0.5087, 0.4208, 0.5117, 0.4193, 0.601, 0.09743, 0.6248, 0.1297, 0.6125, 0.1302, 0.5928, 0.0978, 0.5578, 0.3894, 0.512, 0.4193, 0.5117, 0.4193, 0.5523, 0.3894, 0.5674, 0.07055, 0.601, 0.09743, 0.5928, 0.0978, 0.5621, 0.07078, 0.5954, 0.3553, 0.5578, 0.3894, 0.5523, 0.3894, 0.5857, 0.3552, 0.5224, 0.04558, 0.5674, 0.07055, 0.5621, 0.07078, 0.5216, 0.0456, 0.6234, 0.3156, 0.5954, 0.3553, 0.5857, 0.3552, 0.6105, 0.3155, 0.5147, 0.04309, 0.5224, 0.04558, 0.5216, 0.0456, 0.6406, 0.2691, 0.6234, 0.3156, 0.6105, 0.3155, 0.6257, 0.2691, 0.6465, 0.2196, 0.6406, 0.2691, 0.6257, 0.2691, 0.6309, 0.2198, 0.5216, 0.0456, 0.5621, 0.07078, 0.5432, 0.07138, 0.5067, 0.04593, 0.6105, 0.3155, 0.5857, 0.3552, 0.5634, 0.3551, 0.5857, 0.3154, 0.5147, 0.04309, 0.5216, 0.0456, 0.5067, 0.04593, 0.4627, 0.02877, 0.4641, 0.02864, 0.6257, 0.2691, 0.6105, 0.3155, 0.5857, 0.3154, 0.5994, 0.2691, 0.458, 0.02913, 0.4641, 0.02864, 0.4627, 0.02877, 0.6309, 0.2198, 0.6257, 0.2691, 0.5994, 0.2691, 0.6041, 0.2199, 0.6259, 0.1719, 0.6309, 0.2198, 0.6041, 0.2199, 0.5996, 0.1722, 0.4556, 0.4428, 0.4533, 0.4434, 0.455, 0.4428, 0.6125, 0.1302, 0.6259, 0.1719, 0.5996, 0.1722, 0.5877, 0.1308, 0.5928, 0.0978, 0.6125, 0.1302, 0.5877, 0.1308, 0.5705, 0.09859, 0.5523, 0.3894, 0.5117, 0.4193, 0.4968, 0.4192, 0.5333, 0.3893, 0.5621, 0.07078, 0.5928, 0.0978, 0.5705, 0.09859, 0.5432, 0.07138, 0.5857, 0.3552, 0.5523, 0.3894, 0.5333, 0.3893, 0.5634, 0.3551, 0.5877, 0.1308, 0.5996, 0.1722, 0.5641, 0.1725, 0.5533, 0.1314, 0.4968, 0.4192, 0.455, 0.4428, 0.4412, 0.4428, 0.4767, 0.4192, 0.5705, 0.09859, 0.5877, 0.1308, 0.5533, 0.1314, 0.5379, 0.09963, 0.5333, 0.3893, 0.4968, 0.4192, 0.4767, 0.4192, 0.5078, 0.3892, 0.5432, 0.07138, 0.5705, 0.09859, 0.5379, 0.09963, 0.5163, 0.07205, 0.5634, 0.3551, 0.5333, 0.3893, 0.5078, 0.3892, 0.5333, 0.355, 0.5067, 0.04593, 0.5432, 0.07138, 0.5163, 0.07205, 0.4859, 0.04633, 0.5857, 0.3154, 0.5634, 0.3551, 0.5333, 0.355, 0.5523, 0.3154, 0.4627, 0.02877, 0.5067, 0.04593, 0.4859, 0.04633, 0.4478, 0.02982, 0.5994, 0.2691, 0.5857, 0.3154, 0.5523, 0.3154, 0.564, 0.2692, 0.458, 0.02913, 0.4627, 0.02877, 0.4478, 0.02982, 0.4255, 0.03165, 0.6041, 0.2199, 0.5994, 0.2691, 0.564, 0.2692, 0.568, 0.22, 0.5996, 0.1722, 0.6041, 0.2199, 0.568, 0.22, 0.5641, 0.1725, 0.5523, 0.3154, 0.5333, 0.355, 0.4968, 0.3548, 0.5117, 0.3153, 0.4478, 0.02982, 0.4859, 0.04633, 0.4586, 0.04695, 0.4286, 0.03096, 0.564, 0.2692, 0.5523, 0.3154, 0.5117, 0.3153, 0.5209, 0.2692, 0.4255, 0.03165, 0.4478, 0.02982, 0.4286, 0.03096, 0.4039, 0.03318, 0.568, 0.22, 0.564, 0.2692, 0.5209, 0.2692, 0.524, 0.2201, 0.5641, 0.1725, 0.568, 0.22, 0.524, 0.2201, 0.5209, 0.1727, 0.5533, 0.1314, 0.5641, 0.1725, 0.5209, 0.1727, 0.5119, 0.132, 0.4767, 0.4192, 0.4412, 0.4428, 0.4244, 0.4428, 0.4522, 0.4191, 0.5379, 0.09963, 0.5533, 0.1314, 0.5119, 0.132, 0.4982, 0.1006, 0.5078, 0.3892, 0.4767, 0.4192, 0.4522, 0.4191, 0.4767, 0.3891, 0.5163, 0.07205, 0.5379, 0.09963, 0.4982, 0.1006, 0.4811, 0.07301, 0.5333, 0.355, 0.5078, 0.3892, 0.4767, 0.3891, 0.4968, 0.3548, 0.4859, 0.04633, 0.5163, 0.07205, 0.4811, 0.07301, 0.4586, 0.04695, 0.5119, 0.132, 0.5209, 0.1727, 0.4716, 0.1729, 0.4653, 0.1323, 0.4522, 0.4191, 0.4244, 0.4428, 0.4052, 0.4427, 0.4244, 0.4191, 0.4982, 0.1006, 0.5119, 0.132, 0.4653, 0.1323, 0.4552, 0.1012, 0.4767, 0.3891, 0.4522, 0.4191, 0.4244, 0.4191, 0.4412, 0.389, 0.4811, 0.07301, 0.4982, 0.1006, 0.4552, 0.1012, 0.4422, 0.07379, 0.4968, 0.3548, 0.4767, 0.3891, 0.4412, 0.389, 0.455, 0.3548, 0.4586, 0.04695, 0.4811, 0.07301, 0.4422, 0.07379, 0.4266, 0.04768, 0.5117, 0.3153, 0.4968, 0.3548, 0.455, 0.3548, 0.4653, 0.3153, 0.4286, 0.03096, 0.4586, 0.04695, 0.4266, 0.04768, 0.4071, 0.03195, 0.5209, 0.2692, 0.5117, 0.3153, 0.4653, 0.3153, 0.4716, 0.2692, 0.4039, 0.03318, 0.4286, 0.03096, 0.4071, 0.03195, 0.3879, 0.03406, 0.524, 0.2201, 0.5209, 0.2692, 0.4716, 0.2692, 0.4738, 0.2202, 0.5209, 0.1727, 0.524, 0.2201, 0.4738, 0.2202, 0.4716, 0.1729, 0.4071, 0.03195, 0.4266, 0.04768, 0.3945, 0.04802, 0.385, 0.03258, 0.4716, 0.2692, 0.4653, 0.3153, 0.415, 0.3152, 0.4182, 0.2692, 0.3879, 0.03406, 0.4071, 0.03195, 0.385, 0.03258, 0.3747, 0.0345, 0.4738, 0.2202, 0.4716, 0.2692, 0.4182, 0.2692, 0.4193, 0.2203, 0.4716, 0.1729, 0.4738, 0.2202, 0.4193, 0.2203, 0.4182, 0.173, 0.4653, 0.1323, 0.4716, 0.1729, 0.4182, 0.173, 0.415, 0.1325, 0.4244, 0.4191, 0.4052, 0.4427, 0.3843, 0.4427, 0.3941, 0.4191, 0.4552, 0.1012, 0.4653, 0.1323, 0.415, 0.1325, 0.4098, 0.1015, 0.4412, 0.389, 0.4244, 0.4191, 0.3941, 0.4191, 0.4027, 0.389, 0.4422, 0.07379, 0.4552, 0.1012, 0.4098, 0.1015, 0.4028, 0.0741, 0.455, 0.3548, 0.4412, 0.389, 0.4027, 0.389, 0.4097, 0.3547, 0.4266, 0.04768, 0.4422, 0.07379, 0.4028, 0.0741, 0.3945, 0.04802, 0.4653, 0.3153, 0.455, 0.3548, 0.4097, 0.3547, 0.415, 0.3152, 0.3941, 0.4191, 0.3843, 0.4427, 0.3626, 0.4427, 0.3626, 0.4191, 0.4098, 0.1015, 0.415, 0.1325, 0.3626, 0.1326, 0.3626, 0.1016, 0.4027, 0.389, 0.3941, 0.4191, 0.3626, 0.4191, 0.3626, 0.389, 0.4028, 0.0741, 0.4098, 0.1015, 0.3626, 0.1016, 0.3626, 0.07416, 0.4097, 0.3547, 0.4027, 0.389, 0.3626, 0.389, 0.3626, 0.3547, 0.3945, 0.04802, 0.4028, 0.0741, 0.3626, 0.07416, 0.3626, 0.04811, 0.415, 0.3152, 0.4097, 0.3547, 0.3626, 0.3547, 0.3626, 0.3152, 0.385, 0.03258, 0.3945, 0.04802, 0.3626, 0.04811, 0.3626, 0.0328, 0.4182, 0.2692, 0.415, 0.3152, 0.3626, 0.3152, 0.3626, 0.2692, 0.3747, 0.0345, 0.385, 0.03258, 0.3626, 0.0328, 0.3626, 0.03463, 0.4193, 0.2203, 0.4182, 0.2692, 0.3626, 0.2692, 0.3626, 0.2203, 0.4182, 0.173, 0.4193, 0.2203, 0.3626, 0.2203, 0.3626, 0.173, 0.415, 0.1325, 0.4182, 0.173, 0.3626, 0.173, 0.3626, 0.1326, 0.3626, 0.2692, 0.3626, 0.3152, 0.3103, 0.3152, 0.3071, 0.2692, 0.3626, 0.03463, 0.3626, 0.0328, 0.3403, 0.03258, 0.3506, 0.0345, 0.3626, 0.2203, 0.3626, 0.2692, 0.3071, 0.2692, 0.306, 0.2203, 0.3626, 0.173, 0.3626, 0.2203, 0.306, 0.2203, 0.3071, 0.173, 0.3626, 0.1326, 0.3626, 0.173, 0.3071, 0.173, 0.3103, 0.1325, 0.3626, 0.4191, 0.3626, 0.4427, 0.341, 0.4427, 0.3312, 0.4191, 0.3626, 0.1016, 0.3626, 0.1326, 0.3103, 0.1325, 0.3155, 0.1015, 0.3626, 0.389, 0.3626, 0.4191, 0.3312, 0.4191, 0.3226, 0.389, 0.3626, 0.07416, 0.3626, 0.1016, 0.3155, 0.1015, 0.3225, 0.0741, 0.3626, 0.3547, 0.3626, 0.389, 0.3226, 0.389, 0.3155, 0.3547, 0.3626, 0.04811, 0.3626, 0.07416, 0.3225, 0.0741, 0.3308, 0.04802, 0.3626, 0.3152, 0.3626, 0.3547, 0.3155, 0.3547, 0.3103, 0.3152, 0.3626, 0.0328, 0.3626, 0.04811, 0.3308, 0.04802, 0.3403, 0.03258, 0.3155, 0.1015, 0.3103, 0.1325, 0.2599, 0.1323, 0.2701, 0.1012, 0.3226, 0.389, 0.3312, 0.4191, 0.3009, 0.4191, 0.2841, 0.389, 0.3225, 0.0741, 0.3155, 0.1015, 0.2701, 0.1012, 0.2831, 0.07379, 0.3155, 0.3547, 0.3226, 0.389, 0.2841, 0.389, 0.2703, 0.3548, 0.3308, 0.04802, 0.3225, 0.0741, 0.2831, 0.07379, 0.2987, 0.04768, 0.3103, 0.3152, 0.3155, 0.3547, 0.2703, 0.3548, 0.26, 0.3153, 0.3403, 0.03258, 0.3308, 0.04802, 0.2987, 0.04768, 0.3181, 0.03195, 0.3071, 0.2692, 0.3103, 0.3152, 0.26, 0.3153, 0.2537, 0.2692, 0.3506, 0.0345, 0.3403, 0.03258, 0.3181, 0.03195, 0.3374, 0.03406, 0.306, 0.2203, 0.3071, 0.2692, 0.2537, 0.2692, 0.2515, 0.2202, 0.3071, 0.173, 0.306, 0.2203, 0.2515, 0.2202, 0.2536, 0.1729, 0.3103, 0.1325, 0.3071, 0.173, 0.2536, 0.1729, 0.2599, 0.1323, 0.3312, 0.4191, 0.341, 0.4427, 0.3201, 0.4427, 0.3009, 0.4191, 0.3374, 0.03406, 0.3181, 0.03195, 0.2966, 0.03096, 0.3214, 0.03318, 0.2515, 0.2202, 0.2537, 0.2692, 0.2044, 0.2692, 0.2013, 0.2201, 0.2536, 0.1729, 0.2515, 0.2202, 0.2013, 0.2201, 0.2044, 0.1727, 0.2599, 0.1323, 0.2536, 0.1729, 0.2044, 0.1727, 0.2134, 0.132, 0.3009, 0.4191, 0.3201, 0.4427, 0.3009, 0.4428, 0.273, 0.4191, 0.2701, 0.1012, 0.2599, 0.1323, 0.2134, 0.132, 0.2271, 0.1006, 0.2841, 0.389, 0.3009, 0.4191, 0.273, 0.4191, 0.2486, 0.3891, 0.2831, 0.07379, 0.2701, 0.1012, 0.2271, 0.1006, 0.2441, 0.07301, 0.2703, 0.3548, 0.2841, 0.389, 0.2486, 0.3891, 0.2285, 0.3548, 0.2987, 0.04768, 0.2831, 0.07379, 0.2441, 0.07301, 0.2667, 0.04695, 0.26, 0.3153, 0.2703, 0.3548, 0.2285, 0.3548, 0.2136, 0.3153, 0.3181, 0.03195, 0.2987, 0.04768, 0.2667, 0.04695, 0.2966, 0.03096, 0.2537, 0.2692, 0.26, 0.3153, 0.2136, 0.3153, 0.2044, 0.2692, 0.2441, 0.07301, 0.2271, 0.1006, 0.1874, 0.09963, 0.2089, 0.07205, 0.2285, 0.3548, 0.2486, 0.3891, 0.2175, 0.3892, 0.1919, 0.355, 0.2667, 0.04695, 0.2441, 0.07301, 0.2089, 0.07205, 0.2394, 0.04633, 0.2136, 0.3153, 0.2285, 0.3548, 0.1919, 0.355, 0.173, 0.3154, 0.2966, 0.03096, 0.2667, 0.04695, 0.2394, 0.04633, 0.2775, 0.02982, 0.2044, 0.2692, 0.2136, 0.3153, 0.173, 0.3154, 0.1613, 0.2692, 0.3214, 0.03318, 0.2966, 0.03096, 0.2775, 0.02982, 0.2998, 0.03165, 0.2013, 0.2201, 0.2044, 0.2692, 0.1613, 0.2692, 0.1573, 0.22, 0.2044, 0.1727, 0.2013, 0.2201, 0.1573, 0.22, 0.1612, 0.1725, 0.2134, 0.132, 0.2044, 0.1727, 0.1612, 0.1725, 0.1719, 0.1314, 0.273, 0.4191, 0.3009, 0.4428, 0.2841, 0.4428, 0.2486, 0.4192, 0.2271, 0.1006, 0.2134, 0.132, 0.1719, 0.1314, 0.1874, 0.09963, 0.2486, 0.3891, 0.273, 0.4191, 0.2486, 0.4192, 0.2175, 0.3892, 0.1612, 0.1725, 0.1573, 0.22, 0.1212, 0.2199, 0.1257, 0.1722, 0.1719, 0.1314, 0.1612, 0.1725, 0.1257, 0.1722, 0.1376, 0.1308, 0.2486, 0.4192, 0.2841, 0.4428, 0.2703, 0.4428, 0.2285, 0.4192, 0.1874, 0.09963, 0.1719, 0.1314, 0.1376, 0.1308, 0.1548, 0.09859, 0.2175, 0.3892, 0.2486, 0.4192, 0.2285, 0.4192, 0.1919, 0.3893, 0.2089, 0.07205, 0.1874, 0.09963, 0.1548, 0.09859, 0.1821, 0.07138, 0.1919, 0.355, 0.2175, 0.3892, 0.1919, 0.3893, 0.1619, 0.3551, 0.2394, 0.04633, 0.2089, 0.07205, 0.1821, 0.07138, 0.2185, 0.04593, 0.173, 0.3154, 0.1919, 0.355, 0.1619, 0.3551, 0.1396, 0.3154, 0.2775, 0.02982, 0.2394, 0.04633, 0.2185, 0.04593, 0.2626, 0.02877, 0.1613, 0.2692, 0.173, 0.3154, 0.1396, 0.3154, 0.1259, 0.2691, 0.2998, 0.03165, 0.2775, 0.02982, 0.2626, 0.02877, 0.2673, 0.02913, 0.1573, 0.22, 0.1613, 0.2692, 0.1259, 0.2691, 0.1212, 0.2199, 0.1619, 0.3551, 0.1919, 0.3893, 0.173, 0.3894, 0.1396, 0.3552, 0.2185, 0.04593, 0.1821, 0.07138, 0.1631, 0.07078, 0.2036, 0.0456, 0.1396, 0.3154, 0.1619, 0.3551, 0.1396, 0.3552, 0.1148, 0.3155, 0.1259, 0.2691, 0.1396, 0.3154, 0.1148, 0.3155, 0.09954, 0.2691, 0.2673, 0.02913, 0.2626, 0.02877, 0.2611, 0.02864, 0.1212, 0.2199, 0.1259, 0.2691, 0.09954, 0.2691, 0.09436, 0.2198, 0.1257, 0.1722, 0.1212, 0.2199, 0.09436, 0.2198, 0.09936, 0.1719, 0.1376, 0.1308, 0.1257, 0.1722, 0.09936, 0.1719, 0.1128, 0.1302, 0.1548, 0.09859, 0.1376, 0.1308, 0.1128, 0.1302, 0.1324, 0.0978, 0.1919, 0.3893, 0.2285, 0.4192, 0.2136, 0.4193, 0.173, 0.3894, 0.1821, 0.07138, 0.1548, 0.09859, 0.1324, 0.0978, 0.1631, 0.07078, 0.2106, 0.04309, 0.2036, 0.0456, 0.2029, 0.04558, 0.1522, 0.5176, 0.1503, 0.521, 0.1527, 0.5178, 0.1527, 0.5178, 0.1503, 0.521, 0.1532, 0.5179, 0.1532, 0.5179, 0.1503, 0.521, 0.154, 0.5178, 0.154, 0.5178, 0.1503, 0.521, 0.1549, 0.5175, 0.1549, 0.5175, 0.1503, 0.521, 0.1564, 0.517, 0.1564, 0.517, 0.1503, 0.521, 0.1588, 0.5159, 0.1588, 0.5159, 0.1503, 0.521, 0.1638, 0.5133, 0.1638, 0.5133, 0.1503, 0.521, 0.1814, 0.5035, 0.1814, 0.5035, 0.1503, 0.521, 0.2924, 0.4392, 0.2928, 0.4397, 0.2924, 0.4392, 0.1503, 0.521, 0.2885, 0.4368, 0.2885, 0.4368, 0.1503, 0.521, 0.2818, 0.4332, 0.2818, 0.4332, 0.1503, 0.521, 0.2725, 0.4284, 0.2725, 0.4284, 0.1503, 0.521, 0.2611, 0.4227, 0.2611, 0.4227, 0.1503, 0.521, 0.2479, 0.4163, 0.2479, 0.4163, 0.1503, 0.521, 0.2336, 0.4094, 0.2336, 0.4094, 0.1503, 0.521, 0.2186, 0.4023, 0.2186, 0.4023, 0.1503, 0.521, 0.2034, 0.3952, 0.2034, 0.3952, 0.1503, 0.521, 0.1888, 0.3885, 0.1888, 0.3885, 0.1503, 0.521, 0.1752, 0.3824, 0.1752, 0.3824, 0.1503, 0.521, 0.1632, 0.3772, 0.1632, 0.3772, 0.1503, 0.521, 0.1533, 0.3729, 0.1533, 0.3729, 0.1503, 0.521, 0.1457, 0.3699, 0.1457, 0.3699, 0.1503, 0.521, 0.1409, 0.3682, 0.1459, 0.462, 0.1503, 0.521, 0.1491, 0.5032, 0.1491, 0.5032, 0.1503, 0.521, 0.1499, 0.5106, 0.1499, 0.5106, 0.1503, 0.521, 0.1503, 0.5136, 0.1503, 0.5136, 0.1503, 0.521, 0.1507, 0.5152, 0.1507, 0.5152, 0.1503, 0.521, 0.1511, 0.5162, 0.1511, 0.5162, 0.1503, 0.521, 0.1514, 0.5169, 0.1514, 0.5169, 0.1503, 0.521, 0.1518, 0.5174, 0.1518, 0.5174, 0.1503, 0.521, 0.1522, 0.5176, 0.1395, 0.3679, 0.2928, 0.4397, 0.2924, 0.4392, 0.2885, 0.4368, 0.2818, 0.4332, 0.2725, 0.4284, 0.2611, 0.4227, 0.2479, 0.4163, 0.2336, 0.4094, 0.2186, 0.4023, 0.2034, 0.3952, 0.1888, 0.3885, 0.1752, 0.3824, 0.1632, 0.3772, 0.1533, 0.3729, 0.1457, 0.3699, 0.1409, 0.3682, 0.5733, 0.5294, 0.5728, 0.5295, 0.5749, 0.5327, 0.5728, 0.5295, 0.5722, 0.5295, 0.5749, 0.5327, 0.5722, 0.5295, 0.5716, 0.5294, 0.5749, 0.5327, 0.5716, 0.5294, 0.5706, 0.5292, 0.5749, 0.5327, 0.5706, 0.5292, 0.5693, 0.5286, 0.5749, 0.5327, 0.5693, 0.5286, 0.567, 0.5274, 0.5749, 0.5327, 0.567, 0.5274, 0.5623, 0.5248, 0.5749, 0.5327, 0.5623, 0.5248, 0.5457, 0.5147, 0.5749, 0.5327, 0.4409, 0.449, 0.4413, 0.4486, 0.5749, 0.5327, 0.5457, 0.5147, 0.4413, 0.4486, 0.4453, 0.4465, 0.5749, 0.5327, 0.4453, 0.4465, 0.4519, 0.4433, 0.5749, 0.5327, 0.4519, 0.4433, 0.4611, 0.4392, 0.5749, 0.5327, 0.4611, 0.4392, 0.4723, 0.4342, 0.5749, 0.5327, 0.4723, 0.4342, 0.4853, 0.4287, 0.5749, 0.5327, 0.4853, 0.4287, 0.4995, 0.4228, 0.5749, 0.5327, 0.4995, 0.4228, 0.5143, 0.4167, 0.5749, 0.5327, 0.5143, 0.4167, 0.5292, 0.4106, 0.5749, 0.5327, 0.5292, 0.4106, 0.5436, 0.4049, 0.5749, 0.5327, 0.5436, 0.4049, 0.557, 0.3997, 0.5749, 0.5327, 0.557, 0.3997, 0.5688, 0.3952, 0.5749, 0.5327, 0.5688, 0.3952, 0.5787, 0.3916, 0.5749, 0.5327, 0.5787, 0.3916, 0.5861, 0.3891, 0.5749, 0.5327, 0.5861, 0.3891, 0.5908, 0.3876, 0.5749, 0.5327, 0.5818, 0.4767, 0.5769, 0.5158, 0.5749, 0.5327, 0.5769, 0.5158, 0.5758, 0.5227, 0.5749, 0.5327, 0.5758, 0.5227, 0.5752, 0.5256, 0.5749, 0.5327, 0.5752, 0.5256, 0.5748, 0.5271, 0.5749, 0.5327, 0.5748, 0.5271, 0.5744, 0.5281, 0.5749, 0.5327, 0.5744, 0.5281, 0.574, 0.5287, 0.5749, 0.5327, 0.574, 0.5287, 0.5737, 0.5291, 0.5749, 0.5327, 0.5737, 0.5291, 0.5733, 0.5294, 0.5749, 0.5327, 0.4409, 0.449, 0.5922, 0.3875, 0.5908, 0.3876, 0.5861, 0.3891, 0.5787, 0.3916, 0.5688, 0.3952, 0.557, 0.3997, 0.5436, 0.4049, 0.5292, 0.4106, 0.5143, 0.4167, 0.4995, 0.4228, 0.4853, 0.4287, 0.4723, 0.4342, 0.4611, 0.4392, 0.4519, 0.4433, 0.4453, 0.4465, 0.4413, 0.4486, 0.5908, 0.3876, 0.5922, 0.3875, 0.5818, 0.4767, 0.5749, 0.5327, 0.1409, 0.3682, 0.1503, 0.521, 0.1459, 0.462, 0.1395, 0.3679, 0.09954, 0.2691, 0.1148, 0.3155, 0.1019, 0.3156, 0.08466, 0.2691, 0.1148, 0.3155, 0.1396, 0.3552, 0.1299, 0.3553, 0.1019, 0.3156, 0.2036, 0.0456, 0.1631, 0.07078, 0.1579, 0.07055, 0.2029, 0.04558, 0.1396, 0.3552, 0.173, 0.3894, 0.1675, 0.3894, 0.1299, 0.3553, 0.1631, 0.07078, 0.1324, 0.0978, 0.1243, 0.09743, 0.1579, 0.07055, 0.173, 0.3894, 0.2136, 0.4193, 0.2132, 0.4193, 0.1675, 0.3894, 0.1324, 0.0978, 0.1128, 0.1302, 0.1005, 0.1297, 0.1243, 0.09743, 0.09436, 0.2198, 0.09954, 0.2691, 0.08466, 0.2691, 0.07877, 0.2196, 0.09936, 0.1719, 0.09436, 0.2198, 0.07877, 0.2196, 0.08446, 0.1715, 0.1128, 0.1302, 0.09936, 0.1719, 0.08446, 0.1715, 0.1005, 0.1297, 0.2626, 0.02877, 0.2185, 0.04593, 0.2036, 0.0456, 0.2106, 0.04309, 0.2611, 0.02864, 0.2285, 0.4192, 0.2703, 0.4428, 0.2696, 0.4428, 0.2166, 0.4208, 0.2136, 0.4193, 0.2136, 0.4193, 0.2166, 0.4208, 0.2132, 0.4193, 0.2703, 0.4428, 0.272, 0.4434, 0.2696, 0.4428, 0.2841, 0.4428, 0.302, 0.45, 0.272, 0.4434, 0.2703, 0.4428, 0.3009, 0.4428, 0.3221, 0.4536, 0.302, 0.45, 0.2841, 0.4428, 0.3201, 0.4427, 0.3375, 0.4556, 0.3221, 0.4536, 0.3009, 0.4428, 0.341, 0.4427, 0.3506, 0.4567, 0.3375, 0.4556, 0.3201, 0.4427, 0.3626, 0.4427, 0.3626, 0.457, 0.3506, 0.4567, 0.341, 0.4427, 0.3843, 0.4427, 0.3747, 0.4567, 0.3626, 0.457, 0.3626, 0.4427, 0.4052, 0.4427, 0.3877, 0.4556, 0.3747, 0.4567, 0.3843, 0.4427, 0.4244, 0.4428, 0.4031, 0.4536, 0.3877, 0.4556, 0.4052, 0.4427, 0.4412, 0.4428, 0.4232, 0.45, 0.4031, 0.4536, 0.4244, 0.4428, 0.455, 0.4428, 0.4533, 0.4434, 0.4232, 0.45, 0.4412, 0.4428, 0.5117, 0.4193, 0.5087, 0.4208, 0.4556, 0.4428, 0.455, 0.4428, 0.4968, 0.4192])
me_sphere.use_remesh_preserve_volume = False
me_sphere.use_remesh_preserve_attributes = False
me_sphere.use_mirror_vertex_groups = False
me_sphere.update()

# ---- objects
ob_sphere = bpy.data.objects.new('Sphere', me_sphere)
ob_lamp = bpy.data.objects.new('Lamp', light_lamp)
ob_camera = bpy.data.objects.new('Camera', cam_camera)
ob_lamp_001 = bpy.data.objects.new('Lamp.001', light_lamp_001)
ob_lamp_002 = bpy.data.objects.new('Lamp.002', light_lamp_002)
ob_lamp_003 = bpy.data.objects.new('Lamp.003', light_lamp_003)

# ---- transforms, parenting, visibility, modifiers, constraints
ob_sphere.location = (-0.142, 0.159, 0.1854)
ob_sphere.scale = (2.658, 2.658, 2.658)
ob_sphere.lineart.crease_threshold = 0.0
ob_lamp.location = (-1.874, -5.119, 2.331)
ob_lamp.rotation_euler = (0.6503, 0.05522, 1.866)
ob_lamp.lock_rotations_4d = False
ob_lamp.empty_display_type = 'ARROWS'
ob_lamp.color = (0.0, 0.0, 0.0, 0.0)
ob_lamp.lineart.crease_threshold = 0.0
ob_camera.location = (7.481, -6.508, 5.344)
ob_camera.rotation_euler = (1.109, 0.0, 0.8149)
ob_camera.lock_rotations_4d = False
ob_camera.empty_display_type = 'ARROWS'
ob_camera.color = (0.0, 0.0, 0.0, 0.0)
ob_camera.display_type = 'WIRE'
ob_camera.lineart.crease_threshold = 0.0
ob_lamp_001.location = (2.244, -6.139, 2.5)
ob_lamp_001.rotation_euler = (0.6503, 0.05522, 1.866)
ob_lamp_001.lock_rotations_4d = False
ob_lamp_001.empty_display_type = 'ARROWS'
ob_lamp_001.color = (0.0, 0.0, 0.0, 0.0)
ob_lamp_001.lineart.crease_threshold = 0.0
ob_lamp_002.location = (-4.25, 2.94, 3.09)
ob_lamp_002.rotation_euler = (0.6503, 0.05522, 1.866)
ob_lamp_002.lock_rotations_4d = False
ob_lamp_002.empty_display_type = 'ARROWS'
ob_lamp_002.color = (0.0, 0.0, 0.0, 0.0)
ob_lamp_002.lineart.crease_threshold = 0.0
ob_lamp_003.location = (4.438, 1.409, 3.23)
ob_lamp_003.rotation_euler = (0.6503, 0.05522, 1.866)
ob_lamp_003.lock_rotations_4d = False
ob_lamp_003.empty_display_type = 'ARROWS'
ob_lamp_003.color = (0.0, 0.0, 0.0, 0.0)
ob_lamp_003.lineart.crease_threshold = 0.0

# ---- collection membership
col_collection_1.objects.link(ob_sphere)
col_collection_1.objects.link(ob_lamp)
col_collection_1.objects.link(ob_camera)
col_collection_1.objects.link(ob_lamp_001)
col_collection_1.objects.link(ob_lamp_002)
col_collection_1.objects.link(ob_lamp_003)

# ---- scene / render settings (as saved in the file)
scene.camera = ob_camera
scene.frame_start = 1; scene.frame_end = 250; scene.frame_set(1)
scene.render.engine = 'BLENDER_EEVEE_NEXT'
scene.render.resolution_percentage = 50
scene.render.dither_intensity = 0.0
scene.cycles.use_denoising = False
scene.cycles.samples = 128
scene.cycles.sampling_pattern = 'TABULATED_SOBOL'
scene.cycles.use_adaptive_sampling = False
scene.cycles.use_light_tree = False
scene.cycles.blur_glossy = 0.0
scene.cycles.sample_clamp_indirect = 0.0
scene.view_settings.view_transform = 'Standard'
bpy.context.view_layer.update()
